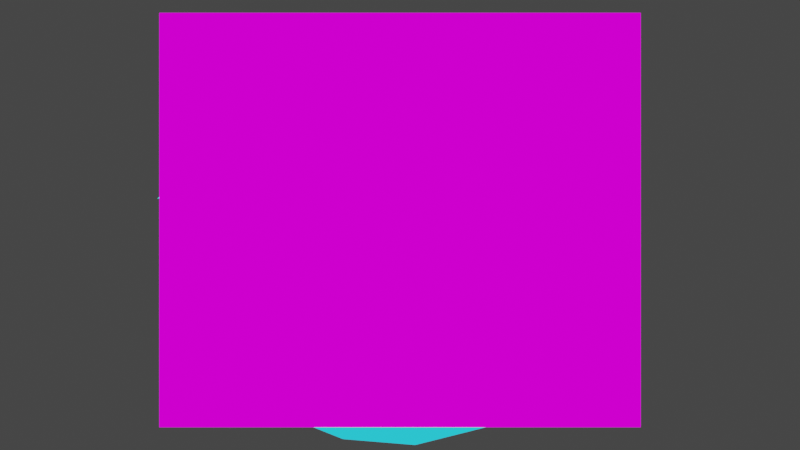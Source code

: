 # Source: puffball.blend  (saved by Blender 3.6.11; exported with 4.5.12 LTS)
import bpy
from mathutils import Matrix  # noqa: F401  (used for matrix-valued properties, if any)

bpy.ops.wm.read_factory_settings(use_empty=True)
scene = bpy.context.scene
scene.name = 'Scene'

# ---- collections
col_collection = bpy.data.collections.new('Collection'); scene.collection.children.link(col_collection)

# ---- images (referenced by path relative to the original .blend; pixels are not part of the script)
import os
ASSET_DIR = os.environ.get("B2B_ASSET_DIR", "")  # directory of the original .blend (textures are referenced by path, not embedded)
HERE = os.path.dirname(os.path.abspath(__file__))  # packed textures are extracted next to this script under _unpacked/

def load_image(name, relpath, width, height, colorspace="sRGB"):
    """Load a texture the original file referenced (path relative to the .blend, or extracted next to this script)."""
    p = next((c for c in (os.path.join(HERE, relpath), os.path.join(ASSET_DIR, relpath)) if relpath and os.path.exists(c)), "")
    if p:
        img = bpy.data.images.load(p, check_existing=True)
        img.name = name
    else:  # same state as the original file: an image datablock whose file is absent (Cycles renders it pink)
        img = bpy.data.images.new(name, width, height)
        img.source = "FILE"
        img.filepath = "//" + (relpath or name)
    img.colorspace_settings.name = colorspace
    return img
img_puffle_png = load_image('puffle.png', 'puffle.png', 1024, 1024, 'sRGB')

# ---- materials (node trees are filled in below, after node groups)
mat_puff = bpy.data.materials.new('puff')
mat_puff.use_transparent_shadow = False
mat_puffle = bpy.data.materials.new('puffle')
mat_puffle.surface_render_method = 'BLENDED'
mat_puffle.blend_method = 'BLEND'
mat_eyes = bpy.data.materials.new('eyes')
mat_eyes.use_transparent_shadow = False
mat_eye_dots = bpy.data.materials.new('eye-dots')
mat_eye_dots.use_transparent_shadow = False

# ---- node groups
ng_auto_smooth = bpy.data.node_groups.new('Auto Smooth', 'GeometryNodeTree')
_s = ng_auto_smooth.interface.new_socket(name='Geometry', in_out='OUTPUT', socket_type='NodeSocketGeometry')
_s = ng_auto_smooth.interface.new_socket(name='Geometry', in_out='INPUT', socket_type='NodeSocketGeometry')
_s = ng_auto_smooth.interface.new_socket(name='Angle', in_out='INPUT', socket_type='NodeSocketFloat')
_s.subtype = 'ANGLE'
_s.min_value = 0.0
_s.max_value = 3.142
ng_auto_smooth.is_modifier = True
_N = ng_auto_smooth.nodes; _L = ng_auto_smooth.links
n0 = _N.new('NodeGroupOutput'); n0.name = 'Group Output'; n0.location = (480, -100)
n1 = _N.new('NodeGroupInput'); n1.name = 'Group Input'; n1.location = (-420, -300)
n2 = _N.new('NodeGroupInput'); n2.name = 'Group Input.001'; n2.location = (-60, -100)
n3 = _N.new('GeometryNodeSetShadeSmooth'); n3.name = 'Set Shade Smooth'; n3.location = (120, -100)
n3.domain = 'EDGE'
n4 = _N.new('GeometryNodeSetShadeSmooth'); n4.name = 'Set Shade Smooth.001'; n4.location = (300, -100)
n5 = _N.new('GeometryNodeInputMeshEdgeAngle'); n5.name = 'Edge Angle'; n5.location = (-420, -220)
n6 = _N.new('GeometryNodeInputEdgeSmooth'); n6.name = 'Is Edge Smooth'; n6.location = (-60, -160)
n7 = _N.new('GeometryNodeInputShadeSmooth'); n7.name = 'Is Face Smooth'; n7.location = (-240, -340)
n8 = _N.new('FunctionNodeBooleanMath'); n8.name = 'Boolean Math'; n8.location = (-60, -220)
n9 = _N.new('FunctionNodeCompare'); n9.name = 'Compare'; n9.location = (-240, -180)
n9.operation = 'LESS_EQUAL'
_L.new(n5.outputs[0], n9.inputs[0])
_L.new(n4.outputs[0], n0.inputs[0])
_L.new(n1.outputs[1], n9.inputs[1])
_L.new(n9.outputs[0], n8.inputs[0])
_L.new(n7.outputs[0], n8.inputs[1])
_L.new(n2.outputs[0], n3.inputs[0])
_L.new(n6.outputs[0], n3.inputs[1])
_L.new(n3.outputs[0], n4.inputs[0])
_L.new(n8.outputs[0], n3.inputs[2])
n0.is_active_output = True

# ---- material node trees
mat_puff.use_nodes = True; mat_puff.node_tree.nodes.clear()
_N = mat_puff.node_tree.nodes; _L = mat_puff.node_tree.links
n0 = _N.new('ShaderNodeOutputMaterial'); n0.name = 'Material Output'; n0.location = (300, 300)
n1 = _N.new('ShaderNodeEmission'); n1.name = 'Emission'; n1.location = (135, 268)
n1.inputs[0].default_value = (0.02314, 0.7581, 1.0, 1.0)
n2 = _N.new('ShaderNodeTexImage'); n2.name = 'Image Texture'; n2.location = (-176, 253)
n2.image = img_puffle_png
n2.interpolation = 'Closest'
_L.new(n1.outputs[0], n0.inputs[0])
n0.is_active_output = True
mat_puffle.use_nodes = True; mat_puffle.node_tree.nodes.clear()
_N = mat_puffle.node_tree.nodes; _L = mat_puffle.node_tree.links
n0 = _N.new('ShaderNodeOutputMaterial'); n0.name = 'Material Output'; n0.location = (300, 300)
n0.target = 'CYCLES'
n1 = _N.new('ShaderNodeBsdfPrincipled'); n1.name = 'Principled BSDF'; n1.location = (0, 300)
n1.distribution = 'GGX'
n1.subsurface_method = 'RANDOM_WALK_SKIN'
n1.inputs[0].default_value = (0.0, 0.0, 0.0, 1.0)
n1.inputs[3].default_value = 1.45
n1.inputs[13].default_value = 0.0
n1.inputs[28].default_value = 1.0
n2 = _N.new('ShaderNodeTexImage'); n2.name = 'Image Texture'; n2.location = (-335, -127)
n2.image = img_puffle_png
n2.interpolation = 'Closest'
n2.extension = 'CLIP'
n3 = _N.new('ShaderNodeOutputMaterial'); n3.name = 'Material Output.001'; n3.location = (0, 0)
n3.target = 'EEVEE'
n4 = _N.new('ShaderNodeMixShader'); n4.name = 'Mix Shader'; n4.location = (0, 0)
n4.label = 'Disable Shadow'
n4.hide = True
n5 = _N.new('ShaderNodeLightPath'); n5.name = 'Light Path'; n5.location = (0, 0)
n5.hide = True
n6 = _N.new('ShaderNodeBsdfTransparent'); n6.name = 'Transparent BSDF'; n6.location = (0, 0)
n6.hide = True
_L.new(n2.outputs[0], n1.inputs[27])
_L.new(n1.outputs[0], n0.inputs[0])
_L.new(n2.outputs[1], n1.inputs[4])
_L.new(n1.outputs[0], n4.inputs[1])
_L.new(n4.outputs[0], n3.inputs[0])
_L.new(n5.outputs[1], n4.inputs[0])
_L.new(n6.outputs[0], n4.inputs[2])
n0.is_active_output = True
mat_eyes.use_nodes = True; mat_eyes.node_tree.nodes.clear()
_N = mat_eyes.node_tree.nodes; _L = mat_eyes.node_tree.links
n0 = _N.new('ShaderNodeOutputMaterial'); n0.name = 'Material Output'; n0.location = (300, 300)
n1 = _N.new('ShaderNodeEmission'); n1.name = 'Emission'; n1.location = (135, 268)
n1.inputs[0].default_value = (0.9335, 0.9702, 1.0, 1.0)
n2 = _N.new('ShaderNodeTexImage'); n2.name = 'Image Texture'; n2.location = (-176, 253)
n2.image = img_puffle_png
n2.interpolation = 'Closest'
_L.new(n1.outputs[0], n0.inputs[0])
n0.is_active_output = True
mat_eye_dots.use_nodes = True; mat_eye_dots.node_tree.nodes.clear()
_N = mat_eye_dots.node_tree.nodes; _L = mat_eye_dots.node_tree.links
n0 = _N.new('ShaderNodeOutputMaterial'); n0.name = 'Material Output'; n0.location = (300, 300)
n1 = _N.new('ShaderNodeEmission'); n1.name = 'Emission'; n1.location = (135, 268)
n1.inputs[0].default_value = (0.0, 0.0, 0.0, 1.0)
n2 = _N.new('ShaderNodeTexImage'); n2.name = 'Image Texture'; n2.location = (-176, 253)
n2.image = img_puffle_png
n2.interpolation = 'Closest'
_L.new(n1.outputs[0], n0.inputs[0])
n0.is_active_output = True

# ---- world
world_world = bpy.data.worlds.new('World'); scene.world = world_world
world_world.use_nodes = True; world_world.node_tree.nodes.clear()
_N = world_world.node_tree.nodes; _L = world_world.node_tree.links
n0 = _N.new('ShaderNodeOutputWorld'); n0.name = 'World Output'; n0.location = (300, 300)
n1 = _N.new('ShaderNodeBackground'); n1.name = 'Background'; n1.location = (10, 300)
n1.inputs[0].default_value = (0.05088, 0.05088, 0.05088, 1.0)
_L.new(n1.outputs[0], n0.inputs[0])
n0.is_active_output = True
world_world.color = (0.05088, 0.05088, 0.05088)
world_world.use_sun_shadow = False
world_world.sun_shadow_jitter_overblur = 0.0

# ---- cameras
cam_camera = bpy.data.cameras.new('Camera')
cam_camera.type = 'ORTHO'
cam_camera.clip_end = 100.0
cam_camera.ortho_scale = 4.0

# ---- lights
light_light = bpy.data.lights.new('Light', 'POINT')
light_light.transmission_factor = 0.0
light_light.energy = 1000.0
light_light.shadow_soft_size = 0.1
light_light.shadow_maximum_resolution = 0.006
light_light.use_absolute_resolution = True

# ---- meshes
me_icosphere = bpy.data.meshes.new('Icosphere')
me_icosphere.from_pydata([(0.0, 0.0, -1.0), (0.7686, -0.536, -0.4472), (-0.2936, -0.8746, -0.4472), (-0.95, 0.0, -0.4472), (-0.2936, 0.8746, -0.4472), (0.7566, 0.536, -0.4472), (0.2657, -0.7918, 0.4553), (-0.6804, -0.4845, 0.4553), (-0.5795, 0.4741, 0.468), (0.2164, 0.6659, 0.4884), (0.7371, 0.04296, 0.468), (0.05359, 0.1649, 0.8024), (-0.3057, -0.813, -0.6575), (-0.2854, -0.6628, -0.8507), (-0.1687, -0.368, -0.9679), (0.4416, -0.2103, -0.9679), (0.7473, -0.3565, -0.8507), (0.8002, -0.4702, -0.6575), (0.5893, -0.7078, -0.5023), (0.2974, -0.8562, -0.5257), (-0.03284, -0.9089, -0.5023), (0.8858, 0.3022, -0.5023), (0.958, 0.0, -0.5257), (0.9004, -0.3022, -0.5023), (0.4416, 0.2103, -0.9679), (0.7473, 0.3565, -0.8507), (0.7996, 0.4702, -0.6575), (-0.9891, 0.0, -0.6575), (-0.9237, 0.0, -0.8507), (-0.5458, 0.0, -0.9679), (-0.5362, -0.7455, -0.5023), (-0.7786, -0.5171, -0.5257), (-0.9207, -0.2442, -0.5023), (-0.3057, 0.813, -0.6575), (-0.2854, 0.6628, -0.8507), (-0.1687, 0.368, -0.9679), (-0.9207, 0.2442, -0.5023), (-0.7786, 0.5171, -0.5257), (-0.5362, 0.7455, -0.5023), (-0.03284, 0.9089, -0.5023), (0.2974, 0.8562, -0.5257), (0.5893, 0.7078, -0.5023), (0.8825, -0.1224, 0.2732), (0.9438, -0.3076, 0.00178), (0.8607, -0.4429, -0.2512), (0.8073, 0.4429, -0.2512), (0.777, 0.3073, 0.01547), (0.8207, 0.1563, 0.2818), (0.1548, -0.9496, 0.2533), (0.0, -1.0, -1.752e-08), (-0.1552, -0.9554, -0.2512), (0.6872, -0.6817, -0.2512), (0.5878, -0.809, 1.752e-08), (0.4324, -0.853, 0.2554), (-0.8512, -0.4359, 0.2553), (-0.9511, -0.309, -1.752e-08), (-0.9566, -0.1476, -0.2511), (-0.436, -0.8642, -0.2512), (-0.5878, -0.809, 1.752e-08), (-0.6834, -0.6773, 0.2533), (-0.6144, 0.6396, 0.2818), (-0.5715, 0.7951, 0.01547), (-0.436, 0.8642, -0.2512), (-0.9566, 0.1476, -0.2511), (-0.9484, 0.3088, 0.00178), (-0.7995, 0.4296, 0.2732), (0.376, 0.7595, 0.3032), (0.5561, 0.7806, 0.02995), (0.672, 0.6813, -0.2502), (-0.155, 0.9547, -0.2502), (0.003867, 0.9621, 0.02995), (0.1422, 0.8354, 0.3032), (0.6995, -0.1557, 0.5128), (0.6011, -0.3946, 0.5311), (0.4453, -0.6257, 0.5091), (0.03277, -0.7923, 0.508), (-0.2389, -0.7353, 0.53), (-0.4922, -0.6217, 0.508), (-0.728, -0.2444, 0.5091), (-0.7183, 0.03406, 0.5311), (-0.6577, 0.2854, 0.5128), (-0.3743, 0.5672, 0.5207), (-0.1523, 0.6239, 0.5466), (0.04582, 0.6532, 0.5332), (0.3469, 0.5554, 0.5332), (0.4892, 0.4152, 0.5466), (0.629, 0.2389, 0.5207), (0.07761, 0.02991, 0.8008), (0.132, -0.2347, 0.7608), (0.2068, -0.5566, 0.6416), (0.5254, 0.08058, 0.636), (0.2871, 0.1272, 0.7492), (0.1347, 0.1602, 0.7932), (-0.0452, 0.06982, 0.8008), (-0.2448, -0.1123, 0.7608), (-0.4945, -0.3287, 0.6416), (-0.01481, 0.2088, 0.7932), (-0.1575, 0.2716, 0.7493), (-0.3777, 0.374, 0.636), (0.07761, 0.2389, 0.791), (0.1057, 0.3252, 0.7545), (0.1579, 0.4861, 0.6503), (0.171, 0.2467, 0.7691), (0.3767, 0.2517, 0.6831), (0.2521, 0.3743, 0.6893), (0.006654, 0.3002, 0.7691), (0.01605, 0.451, 0.6893), (-0.1568, 0.425, 0.6831), (-0.1904, 0.1169, 0.7723), (-0.424, 0.1877, 0.6801), (-0.4761, -0.05805, 0.6846), (-0.05232, -0.161, 0.7825), (-0.2738, -0.4222, 0.6916), (-0.02667, -0.5025, 0.6916), (0.2228, -0.0174, 0.7723), (0.351, -0.3268, 0.6846), (0.4533, -0.09738, 0.6801), (0.7119, 0.3995, 0.3162), (0.727, 0.5742, 0.02376), (0.5617, 0.6128, 0.3244), (-0.102, 0.8315, 0.3244), (-0.294, 0.9234, 0.02376), (-0.3745, 0.7658, 0.3162), (-0.8982, 0.1661, 0.292), (-1.0, -3.608e-07, 6.232e-07), (-0.9204, -0.1519, 0.2857), (-0.4445, -0.8451, 0.2785), (-0.309, -0.9511, -7.872e-07), (-0.1371, -0.945, 0.2785), (0.6553, -0.6639, 0.2857), (0.809, -0.5878, -1.902e-06), (0.8243, -0.3935, 0.292), (0.2965, 0.9126, 0.03225), (0.447, 0.8502, -0.2755), (0.1382, 0.9505, -0.2755), (-0.7991, 0.5839, 0.00741), (-0.6709, 0.6882, -0.2764), (-0.8619, 0.4254, -0.2764), (-0.809, -0.5878, 8.031e-14), (-0.8619, -0.4254, -0.2764), (-0.6709, -0.6882, -0.2764), (0.309, -0.9511, 2.802e-14), (0.1382, -0.9511, -0.2764), (0.4473, -0.8507, -0.2764), (0.9371, 0.002675, 0.00741), (0.9367, -0.1625, -0.2764), (0.8985, 0.1625, -0.2764), (0.5204, 0.6742, -0.7236), (0.262, 0.5918, -0.8944), (0.07593, 0.832, -0.7236), (-0.6432, 0.5882, -0.7236), (-0.6858, 0.3185, -0.8944), (-0.9179, 0.2769, -0.7236), (-0.9179, -0.2769, -0.7236), (-0.6858, -0.3185, -0.8944), (-0.6432, -0.5882, -0.7236), (0.9648, 0.1695, -0.7236), (0.9648, -0.1695, -0.7236), (0.8477, -8.357e-07, -0.8944), (0.07593, -0.832, -0.7236), (0.262, -0.5918, -0.8944), (0.5204, -0.6742, -0.7236)], [], [(0, 15, 14), (1, 17, 23), (0, 14, 29), (0, 29, 35), (0, 35, 24), (1, 23, 44), (2, 20, 50), (3, 32, 56), (4, 38, 62), (5, 41, 68), (1, 44, 51), (2, 50, 57), (3, 56, 63), (4, 62, 69), (5, 68, 45), (6, 74, 89), (7, 77, 95), (8, 80, 98), (9, 83, 101), (10, 86, 90), (92, 99, 11), (91, 102, 92), (90, 103, 91), (92, 102, 99), (102, 100, 99), (91, 103, 102), (103, 104, 102), (102, 104, 100), (104, 101, 100), (90, 86, 103), (86, 85, 103), (103, 85, 104), (85, 84, 104), (104, 84, 101), (84, 9, 101), (99, 96, 11), (100, 105, 99), (101, 106, 100), (99, 105, 96), (105, 97, 96), (100, 106, 105), (106, 107, 105), (105, 107, 97), (107, 98, 97), (101, 83, 106), (83, 82, 106), (106, 82, 107), (82, 81, 107), (107, 81, 98), (81, 8, 98), (96, 93, 11), (97, 108, 96), (98, 109, 97), (96, 108, 93), (108, 94, 93), (97, 109, 108), (109, 110, 108), (108, 110, 94), (110, 95, 94), (98, 80, 109), (80, 79, 109), (109, 79, 110), (79, 78, 110), (110, 78, 95), (78, 7, 95), (93, 87, 11), (94, 111, 93), (95, 112, 94), (93, 111, 87), (111, 88, 87), (94, 112, 111), (112, 113, 111), (111, 113, 88), (113, 89, 88), (95, 77, 112), (77, 76, 112), (112, 76, 113), (76, 75, 113), (113, 75, 89), (75, 6, 89), (87, 92, 11), (88, 114, 87), (89, 115, 88), (87, 114, 92), (114, 91, 92), (88, 115, 114), (115, 116, 114), (114, 116, 91), (116, 90, 91), (89, 74, 115), (74, 73, 115), (115, 73, 116), (73, 72, 116), (116, 72, 90), (72, 10, 90), (47, 86, 10), (46, 117, 47), (45, 118, 46), (47, 117, 86), (117, 85, 86), (46, 118, 117), (118, 119, 117), (117, 119, 85), (119, 84, 85), (45, 68, 118), (68, 67, 118), (118, 67, 119), (67, 66, 119), (119, 66, 84), (66, 9, 84), (71, 83, 9), (70, 120, 71), (69, 121, 70), (71, 120, 83), (120, 82, 83), (70, 121, 120), (121, 122, 120), (120, 122, 82), (122, 81, 82), (69, 62, 121), (62, 61, 121), (121, 61, 122), (61, 60, 122), (122, 60, 81), (60, 8, 81), (65, 80, 8), (64, 123, 65), (63, 124, 64), (65, 123, 80), (123, 79, 80), (64, 124, 123), (124, 125, 123), (123, 125, 79), (125, 78, 79), (63, 56, 124), (56, 55, 124), (124, 55, 125), (55, 54, 125), (125, 54, 78), (54, 7, 78), (59, 77, 7), (58, 126, 59), (57, 127, 58), (59, 126, 77), (126, 76, 77), (58, 127, 126), (127, 128, 126), (126, 128, 76), (128, 75, 76), (57, 50, 127), (50, 49, 127), (127, 49, 128), (49, 48, 128), (128, 48, 75), (48, 6, 75), (53, 74, 6), (52, 129, 53), (51, 130, 52), (53, 129, 74), (129, 73, 74), (52, 130, 129), (130, 131, 129), (129, 131, 73), (131, 72, 73), (51, 44, 130), (44, 43, 130), (130, 43, 131), (43, 42, 131), (131, 42, 72), (42, 10, 72), (66, 71, 9), (67, 132, 66), (68, 133, 67), (66, 132, 71), (132, 70, 71), (67, 133, 132), (133, 134, 132), (132, 134, 70), (134, 69, 70), (68, 41, 133), (41, 40, 133), (133, 40, 134), (40, 39, 134), (134, 39, 69), (39, 4, 69), (60, 65, 8), (61, 135, 60), (62, 136, 61), (60, 135, 65), (135, 64, 65), (61, 136, 135), (136, 137, 135), (135, 137, 64), (137, 63, 64), (62, 38, 136), (38, 37, 136), (136, 37, 137), (37, 36, 137), (137, 36, 63), (36, 3, 63), (54, 59, 7), (55, 138, 54), (56, 139, 55), (54, 138, 59), (138, 58, 59), (55, 139, 138), (139, 140, 138), (138, 140, 58), (140, 57, 58), (56, 32, 139), (32, 31, 139), (139, 31, 140), (31, 30, 140), (140, 30, 57), (30, 2, 57), (48, 53, 6), (49, 141, 48), (50, 142, 49), (48, 141, 53), (141, 52, 53), (49, 142, 141), (142, 143, 141), (141, 143, 52), (143, 51, 52), (50, 20, 142), (20, 19, 142), (142, 19, 143), (19, 18, 143), (143, 18, 51), (18, 1, 51), (42, 47, 10), (43, 144, 42), (44, 145, 43), (42, 144, 47), (144, 46, 47), (43, 145, 144), (145, 146, 144), (144, 146, 46), (146, 45, 46), (44, 23, 145), (23, 22, 145), (145, 22, 146), (22, 21, 146), (146, 21, 45), (21, 5, 45), (26, 41, 5), (25, 147, 26), (24, 148, 25), (26, 147, 41), (147, 40, 41), (25, 148, 147), (148, 149, 147), (147, 149, 40), (149, 39, 40), (24, 35, 148), (35, 34, 148), (148, 34, 149), (34, 33, 149), (149, 33, 39), (33, 4, 39), (33, 38, 4), (34, 150, 33), (35, 151, 34), (33, 150, 38), (150, 37, 38), (34, 151, 150), (151, 152, 150), (150, 152, 37), (152, 36, 37), (35, 29, 151), (29, 28, 151), (151, 28, 152), (28, 27, 152), (152, 27, 36), (27, 3, 36), (27, 32, 3), (28, 153, 27), (29, 154, 28), (27, 153, 32), (153, 31, 32), (28, 154, 153), (154, 155, 153), (153, 155, 31), (155, 30, 31), (29, 14, 154), (14, 13, 154), (154, 13, 155), (13, 12, 155), (155, 12, 30), (12, 2, 30), (21, 26, 5), (22, 156, 21), (23, 157, 22), (21, 156, 26), (156, 25, 26), (22, 157, 156), (157, 158, 156), (156, 158, 25), (158, 24, 25), (23, 17, 157), (17, 16, 157), (157, 16, 158), (16, 15, 158), (158, 15, 24), (15, 0, 24), (12, 20, 2), (13, 159, 12), (14, 160, 13), (12, 159, 20), (159, 19, 20), (13, 160, 159), (160, 161, 159), (159, 161, 19), (161, 18, 19), (14, 15, 160), (15, 16, 160), (160, 16, 161), (16, 17, 161), (161, 17, 18), (17, 1, 18)])
me_icosphere.polygons.foreach_set('use_smooth', [True] * 320)
_uv = me_icosphere.uv_layers.new(name='UVMap')
_uv.uv.foreach_set('vector', [0.5074, 0.1297, 0.6925, 0.06647, 0.4367, 0.01049, 0.8296, 0.1357, 0.8429, 0.0844, 0.8849, 0.1991, 0.5074, 0.1297, 0.4367, 0.01049, 0.2785, 0.1411, 0.5074, 0.1297, 0.2785, 0.1411, 0.4367, 0.2717, 0.5074, 0.1297, 0.4367, 0.2717, 0.6925, 0.2157, 0.8296, 0.1357, 0.8849, 0.1991, 0.8682, 0.2383, 0.3843, 0.0155, 0.4936, -0.01621, 0.4423, 0.05642, 0.1091, 0.3259, 0.1214, 0.2197, 0.1063, 0.3431, 0.3843, 0.6363, 0.2826, 0.571, 0.3246, 0.7022, 0.8246, 0.5162, 0.7544, 0.5576, 0.7891, 0.6376, 0.8296, 0.1357, 0.8682, 0.2383, 0.7955, 0.1536, 0.3843, 0.0155, 0.4423, 0.05642, 0.3246, 0.0888, 0.1091, 0.3259, 0.1063, 0.3431, 0.1063, 0.4479, 0.3843, 0.6363, 0.3246, 0.7022, 0.4424, 0.7347, 0.8246, 0.5162, 0.7891, 0.6376, 0.8458, 0.5527, 0.6187, 0.3652, 0.6941, 0.4433, 0.5941, 0.5148, 0.2221, 0.4743, 0.301, 0.4443, 0.3001, 0.5957, 0.2644, 0.819, 0.2316, 0.7679, 0.349, 0.8431, 0.5981, 0.8943, 0.5266, 0.9057, 0.5736, 0.8879, 0.8164, 0.666, 0.7711, 0.7542, 0.7277, 0.739, 0.5639, 0.823, 0.5399, 0.8502, 0.5298, 0.828, 0.6277, 0.7957, 0.5791, 0.8452, 0.5639, 0.823, 0.7277, 0.739, 0.6653, 0.8164, 0.6277, 0.7957, 0.5639, 0.823, 0.5791, 0.8452, 0.5399, 0.8502, 0.5791, 0.8452, 0.5517, 0.8679, 0.5399, 0.8502, 0.6277, 0.7957, 0.6653, 0.8164, 0.5791, 0.8452, 0.6653, 0.8164, 0.6131, 0.8621, 0.5791, 0.8452, 0.5791, 0.8452, 0.6131, 0.8621, 0.5517, 0.8679, 0.6131, 0.8621, 0.5736, 0.8879, 0.5517, 0.8679, 0.7277, 0.739, 0.7711, 0.7542, 0.6653, 0.8164, 0.7711, 0.7542, 0.7125, 0.826, 0.6653, 0.8164, 0.6653, 0.8164, 0.7125, 0.826, 0.6131, 0.8621, 0.7125, 0.826, 0.6528, 0.871, 0.6131, 0.8621, 0.6131, 0.8621, 0.6528, 0.871, 0.5736, 0.8879, 0.6528, 0.871, 0.5981, 0.8943, 0.5736, 0.8879, 0.5399, 0.8502, 0.5012, 0.8403, 0.5298, 0.828, 0.5517, 0.8679, 0.5102, 0.8641, 0.5399, 0.8502, 0.5736, 0.8879, 0.5141, 0.8893, 0.5517, 0.8679, 0.5399, 0.8502, 0.5102, 0.8641, 0.5012, 0.8403, 0.5102, 0.8641, 0.4414, 0.847, 0.5012, 0.8403, 0.5517, 0.8679, 0.5141, 0.8893, 0.5102, 0.8641, 0.5141, 0.8893, 0.4416, 0.8779, 0.5102, 0.8641, 0.5102, 0.8641, 0.4416, 0.8779, 0.4414, 0.847, 0.4416, 0.8779, 0.349, 0.8431, 0.4414, 0.847, 0.5736, 0.8879, 0.5266, 0.9057, 0.5141, 0.8893, 0.5266, 0.9057, 0.4435, 0.9001, 0.5141, 0.8893, 0.5141, 0.8893, 0.4435, 0.9001, 0.4416, 0.8779, 0.4435, 0.9001, 0.3505, 0.8707, 0.4416, 0.8779, 0.4416, 0.8779, 0.3505, 0.8707, 0.349, 0.8431, 0.3505, 0.8707, 0.2644, 0.819, 0.349, 0.8431, 0.5012, 0.8403, 0.4884, 0.7936, 0.5298, 0.828, 0.4414, 0.847, 0.4275, 0.8002, 0.5012, 0.8403, 0.349, 0.8431, 0.3296, 0.7926, 0.4414, 0.847, 0.5012, 0.8403, 0.4275, 0.8002, 0.4884, 0.7936, 0.4275, 0.8002, 0.4048, 0.7148, 0.4884, 0.7936, 0.4414, 0.847, 0.3296, 0.7926, 0.4275, 0.8002, 0.3296, 0.7926, 0.3078, 0.707, 0.4275, 0.8002, 0.4275, 0.8002, 0.3078, 0.707, 0.4048, 0.7148, 0.3078, 0.707, 0.3001, 0.5957, 0.4048, 0.7148, 0.349, 0.8431, 0.2316, 0.7679, 0.3296, 0.7926, 0.2316, 0.7679, 0.2062, 0.6852, 0.3296, 0.7926, 0.3296, 0.7926, 0.2062, 0.6852, 0.3078, 0.707, 0.2062, 0.6852, 0.2021, 0.5786, 0.3078, 0.707, 0.3078, 0.707, 0.2021, 0.5786, 0.3001, 0.5957, 0.2021, 0.5786, 0.2221, 0.4743, 0.3001, 0.5957, 0.4884, 0.7936, 0.5399, 0.7795, 0.5298, 0.828, 0.4048, 0.7148, 0.4854, 0.7052, 0.4884, 0.7936, 0.3001, 0.5957, 0.3926, 0.5803, 0.4048, 0.7148, 0.4884, 0.7936, 0.4854, 0.7052, 0.5399, 0.7795, 0.4854, 0.7052, 0.5627, 0.6714, 0.5399, 0.7795, 0.4048, 0.7148, 0.3926, 0.5803, 0.4854, 0.7052, 0.3926, 0.5803, 0.4962, 0.5518, 0.4854, 0.7052, 0.4854, 0.7052, 0.4962, 0.5518, 0.5627, 0.6714, 0.4962, 0.5518, 0.5941, 0.5148, 0.5627, 0.6714, 0.3001, 0.5957, 0.301, 0.4443, 0.3926, 0.5803, 0.301, 0.4443, 0.4072, 0.4118, 0.3926, 0.5803, 0.3926, 0.5803, 0.4072, 0.4118, 0.4962, 0.5518, 0.4072, 0.4118, 0.5211, 0.3837, 0.4962, 0.5518, 0.4962, 0.5518, 0.5211, 0.3837, 0.5941, 0.5148, 0.5211, 0.3837, 0.6187, 0.3652, 0.5941, 0.5148, 0.5399, 0.7795, 0.5639, 0.823, 0.5298, 0.828, 0.5627, 0.6714, 0.6008, 0.7526, 0.5399, 0.7795, 0.5941, 0.5148, 0.6546, 0.6116, 0.5627, 0.6714, 0.5399, 0.7795, 0.6008, 0.7526, 0.5639, 0.823, 0.6008, 0.7526, 0.6277, 0.7957, 0.5639, 0.823, 0.5627, 0.6714, 0.6546, 0.6116, 0.6008, 0.7526, 0.6546, 0.6116, 0.6974, 0.6914, 0.6008, 0.7526, 0.6008, 0.7526, 0.6974, 0.6914, 0.6277, 0.7957, 0.6974, 0.6914, 0.7277, 0.739, 0.6277, 0.7957, 0.5941, 0.5148, 0.6941, 0.4433, 0.6546, 0.6116, 0.6941, 0.4433, 0.7594, 0.5331, 0.6546, 0.6116, 0.6546, 0.6116, 0.7594, 0.5331, 0.6974, 0.6914, 0.7594, 0.5331, 0.8007, 0.6114, 0.6974, 0.6914, 0.6974, 0.6914, 0.8007, 0.6114, 0.7277, 0.739, 0.8007, 0.6114, 0.8164, 0.666, 0.7277, 0.739, 0.8515, 0.6401, 0.7711, 0.7542, 0.8164, 0.666, 0.8332, 0.5992, 0.8058, 0.7387, 0.8515, 0.6401, 0.8458, 0.5527, 0.8122, 0.6969, 0.8332, 0.5992, 0.8515, 0.6401, 0.8058, 0.7387, 0.7711, 0.7542, 0.8058, 0.7387, 0.7125, 0.826, 0.7711, 0.7542, 0.8332, 0.5992, 0.8122, 0.6969, 0.8058, 0.7387, 0.8122, 0.6969, 0.7429, 0.8173, 0.8058, 0.7387, 0.8058, 0.7387, 0.7429, 0.8173, 0.7125, 0.826, 0.7429, 0.8173, 0.6528, 0.871, 0.7125, 0.826, 0.8458, 0.5527, 0.7891, 0.6376, 0.8122, 0.6969, 0.7891, 0.6376, 0.7405, 0.7723, 0.8122, 0.6969, 0.8122, 0.6969, 0.7405, 0.7723, 0.7429, 0.8173, 0.7405, 0.7723, 0.665, 0.8618, 0.7429, 0.8173, 0.7429, 0.8173, 0.665, 0.8618, 0.6528, 0.871, 0.665, 0.8618, 0.5981, 0.8943, 0.6528, 0.871, 0.567, 0.8888, 0.5266, 0.9057, 0.5981, 0.8943, 0.509, 0.8367, 0.4646, 0.8949, 0.567, 0.8888, 0.4424, 0.7347, 0.3841, 0.8208, 0.509, 0.8367, 0.567, 0.8888, 0.4646, 0.8949, 0.5266, 0.9057, 0.4646, 0.8949, 0.4435, 0.9001, 0.5266, 0.9057, 0.509, 0.8367, 0.3841, 0.8208, 0.4646, 0.8949, 0.3841, 0.8208, 0.3504, 0.8687, 0.4646, 0.8949, 0.4646, 0.8949, 0.3504, 0.8687, 0.4435, 0.9001, 0.3504, 0.8687, 0.3505, 0.8707, 0.4435, 0.9001, 0.4424, 0.7347, 0.3246, 0.7022, 0.3841, 0.8208, 0.3246, 0.7022, 0.2678, 0.7723, 0.3841, 0.8208, 0.3841, 0.8208, 0.2678, 0.7723, 0.3504, 0.8687, 0.2678, 0.7723, 0.2498, 0.8117, 0.3504, 0.8687, 0.3504, 0.8687, 0.2498, 0.8117, 0.3505, 0.8707, 0.2498, 0.8117, 0.2644, 0.819, 0.3505, 0.8707, 0.1722, 0.7341, 0.2316, 0.7679, 0.2644, 0.819, 0.1097, 0.5949, 0.1308, 0.6472, 0.1722, 0.7341, 0.1063, 0.4479, 0.08811, 0.4846, 0.1097, 0.5949, 0.1722, 0.7341, 0.1308, 0.6472, 0.2316, 0.7679, 0.1308, 0.6472, 0.2062, 0.6852, 0.2316, 0.7679, 0.1097, 0.5949, 0.08811, 0.4846, 0.1308, 0.6472, 0.08811, 0.4846, 0.1215, 0.5321, 0.1308, 0.6472, 0.1308, 0.6472, 0.1215, 0.5321, 0.2062, 0.6852, 0.1215, 0.5321, 0.2021, 0.5786, 0.2062, 0.6852, 0.1063, 0.4479, 0.1063, 0.3431, 0.08811, 0.4846, 0.1063, 0.3431, 0.1086, 0.375, 0.08811, 0.4846, 0.08811, 0.4846, 0.1086, 0.375, 0.1215, 0.5321, 0.1086, 0.375, 0.1505, 0.4206, 0.1215, 0.5321, 0.1215, 0.5321, 0.1505, 0.4206, 0.2021, 0.5786, 0.1505, 0.4206, 0.2221, 0.4743, 0.2021, 0.5786, 0.2208, 0.3342, 0.301, 0.4443, 0.2221, 0.4743, 0.2609, 0.1975, 0.321, 0.2836, 0.2208, 0.3342, 0.3246, 0.0888, 0.3778, 0.1471, 0.2609, 0.1975, 0.2208, 0.3342, 0.321, 0.2836, 0.301, 0.4443, 0.321, 0.2836, 0.4072, 0.4118, 0.301, 0.4443, 0.2609, 0.1975, 0.3778, 0.1471, 0.321, 0.2836, 0.3778, 0.1471, 0.4499, 0.2481, 0.321, 0.2836, 0.321, 0.2836, 0.4499, 0.2481, 0.4072, 0.4118, 0.4499, 0.2481, 0.5211, 0.3837, 0.4072, 0.4118, 0.3246, 0.0888, 0.4423, 0.05642, 0.3778, 0.1471, 0.4423, 0.05642, 0.5074, 0.1297, 0.3778, 0.1471, 0.3778, 0.1471, 0.5074, 0.1297, 0.4499, 0.2481, 0.5074, 0.1297, 0.5723, 0.2375, 0.4499, 0.2481, 0.4499, 0.2481, 0.5723, 0.2375, 0.5211, 0.3837, 0.5723, 0.2375, 0.6187, 0.3652, 0.5211, 0.3837, 0.6886, 0.2725, 0.6941, 0.4433, 0.6187, 0.3652, 0.7538, 0.1975, 0.7821, 0.3504, 0.6886, 0.2725, 0.7955, 0.1536, 0.8466, 0.276, 0.7538, 0.1975, 0.6886, 0.2725, 0.7821, 0.3504, 0.6941, 0.4433, 0.7821, 0.3504, 0.7594, 0.5331, 0.6941, 0.4433, 0.7538, 0.1975, 0.8466, 0.276, 0.7821, 0.3504, 0.8466, 0.276, 0.853, 0.4486, 0.7821, 0.3504, 0.7821, 0.3504, 0.853, 0.4486, 0.7594, 0.5331, 0.853, 0.4486, 0.8007, 0.6114, 0.7594, 0.5331, 0.7955, 0.1536, 0.8682, 0.2383, 0.8466, 0.276, 0.8682, 0.2383, 0.9031, 0.3761, 0.8466, 0.276, 0.8466, 0.276, 0.9031, 0.3761, 0.853, 0.4486, 0.9031, 0.3761, 0.8774, 0.5381, 0.853, 0.4486, 0.853, 0.4486, 0.8774, 0.5381, 0.8007, 0.6114, 0.8774, 0.5381, 0.8164, 0.666, 0.8007, 0.6114, 0.665, 0.8618, 0.567, 0.8888, 0.5981, 0.8943, 0.7405, 0.7723, 0.6317, 0.82, 0.665, 0.8618, 0.7891, 0.6376, 0.6948, 0.6886, 0.7405, 0.7723, 0.665, 0.8618, 0.6317, 0.82, 0.567, 0.8888, 0.6317, 0.82, 0.509, 0.8367, 0.567, 0.8888, 0.7405, 0.7723, 0.6948, 0.6886, 0.6317, 0.82, 0.6948, 0.6886, 0.5653, 0.7242, 0.6317, 0.82, 0.6317, 0.82, 0.5653, 0.7242, 0.509, 0.8367, 0.5653, 0.7242, 0.4424, 0.7347, 0.509, 0.8367, 0.7891, 0.6376, 0.7544, 0.5576, 0.6948, 0.6886, 0.7544, 0.5576, 0.6321, 0.6019, 0.6948, 0.6886, 0.6948, 0.6886, 0.6321, 0.6019, 0.5653, 0.7242, 0.6321, 0.6019, 0.4936, 0.629, 0.5653, 0.7242, 0.5653, 0.7242, 0.4936, 0.629, 0.4424, 0.7347, 0.4936, 0.629, 0.3843, 0.6363, 0.4424, 0.7347, 0.2498, 0.8117, 0.1722, 0.7341, 0.2644, 0.819, 0.2678, 0.7723, 0.1723, 0.6945, 0.2498, 0.8117, 0.3246, 0.7022, 0.2261, 0.6308, 0.2678, 0.7723, 0.2498, 0.8117, 0.1723, 0.6945, 0.1722, 0.7341, 0.1723, 0.6945, 0.1097, 0.5949, 0.1722, 0.7341, 0.2678, 0.7723, 0.2261, 0.6308, 0.1723, 0.6945, 0.2261, 0.6308, 0.146, 0.5375, 0.1723, 0.6945, 0.1723, 0.6945, 0.146, 0.5375, 0.1097, 0.5949, 0.146, 0.5375, 0.1063, 0.4479, 0.1097, 0.5949, 0.3246, 0.7022, 0.2826, 0.571, 0.2261, 0.6308, 0.2826, 0.571, 0.1809, 0.4816, 0.2261, 0.6308, 0.2261, 0.6308, 0.1809, 0.4816, 0.146, 0.5375, 0.1809, 0.4816, 0.1214, 0.393, 0.146, 0.5375, 0.146, 0.5375, 0.1214, 0.393, 0.1063, 0.4479, 0.1214, 0.393, 0.1091, 0.3259, 0.1063, 0.4479, 0.1505, 0.4206, 0.2208, 0.3342, 0.2221, 0.4743, 0.1086, 0.375, 0.1682, 0.276, 0.1505, 0.4206, 0.1063, 0.3431, 0.146, 0.2356, 0.1086, 0.375, 0.1505, 0.4206, 0.1682, 0.276, 0.2208, 0.3342, 0.1682, 0.276, 0.2609, 0.1975, 0.2208, 0.3342, 0.1086, 0.375, 0.146, 0.2356, 0.1682, 0.276, 0.146, 0.2356, 0.2261, 0.1423, 0.1682, 0.276, 0.1682, 0.276, 0.2261, 0.1423, 0.2609, 0.1975, 0.2261, 0.1423, 0.3246, 0.0888, 0.2609, 0.1975, 0.1063, 0.3431, 0.1214, 0.2197, 0.146, 0.2356, 0.1214, 0.2197, 0.1809, 0.1145, 0.146, 0.2356, 0.146, 0.2356, 0.1809, 0.1145, 0.2261, 0.1423, 0.1809, 0.1145, 0.2826, 0.04178, 0.2261, 0.1423, 0.2261, 0.1423, 0.2826, 0.04178, 0.3246, 0.0888, 0.2826, 0.04178, 0.3843, 0.0155, 0.3246, 0.0888, 0.5723, 0.2375, 0.6886, 0.2725, 0.6187, 0.3652, 0.5074, 0.1297, 0.6369, 0.1471, 0.5723, 0.2375, 0.4423, 0.05642, 0.5653, 0.04898, 0.5074, 0.1297, 0.5723, 0.2375, 0.6369, 0.1471, 0.6886, 0.2725, 0.6369, 0.1471, 0.7538, 0.1975, 0.6886, 0.2725, 0.5074, 0.1297, 0.5653, 0.04898, 0.6369, 0.1471, 0.5653, 0.04898, 0.6949, 0.08462, 0.6369, 0.1471, 0.6369, 0.1471, 0.6949, 0.08462, 0.7538, 0.1975, 0.6949, 0.08462, 0.7955, 0.1536, 0.7538, 0.1975, 0.4423, 0.05642, 0.4936, -0.01621, 0.5653, 0.04898, 0.4936, -0.01621, 0.6321, -0.005811, 0.5653, 0.04898, 0.5653, 0.04898, 0.6321, -0.005811, 0.6949, 0.08462, 0.6321, -0.005811, 0.7545, 0.05518, 0.6949, 0.08462, 0.6949, 0.08462, 0.7545, 0.05518, 0.7955, 0.1536, 0.7545, 0.05518, 0.8296, 0.1357, 0.7955, 0.1536, 0.8774, 0.5381, 0.8515, 0.6401, 0.8164, 0.666, 0.9031, 0.3761, 0.9003, 0.4882, 0.8774, 0.5381, 0.8682, 0.2383, 0.9001, 0.3289, 0.9031, 0.3761, 0.8774, 0.5381, 0.9003, 0.4882, 0.8515, 0.6401, 0.9003, 0.4882, 0.8332, 0.5992, 0.8515, 0.6401, 0.9031, 0.3761, 0.9001, 0.3289, 0.9003, 0.4882, 0.9001, 0.3289, 0.8841, 0.4442, 0.9003, 0.4882, 0.9003, 0.4882, 0.8841, 0.4442, 0.8332, 0.5992, 0.8841, 0.4442, 0.8458, 0.5527, 0.8332, 0.5992, 0.8682, 0.2383, 0.8849, 0.1991, 0.9001, 0.3289, 0.8849, 0.1991, 0.909, 0.2981, 0.9001, 0.3289, 0.9001, 0.3289, 0.909, 0.2981, 0.8841, 0.4442, 0.909, 0.2981, 0.8787, 0.4136, 0.8841, 0.4442, 0.8841, 0.4442, 0.8787, 0.4136, 0.8458, 0.5527, 0.8787, 0.4136, 0.8246, 0.5162, 0.8458, 0.5527, 0.8426, 0.4182, 0.7544, 0.5576, 0.8246, 0.5162, 0.8207, 0.3093, 0.7255, 0.4671, 0.8426, 0.4182, 0.6925, 0.2157, 0.6172, 0.3772, 0.8207, 0.3093, 0.8426, 0.4182, 0.7255, 0.4671, 0.7544, 0.5576, 0.7255, 0.4671, 0.6321, 0.6019, 0.7544, 0.5576, 0.8207, 0.3093, 0.6172, 0.3772, 0.7255, 0.4671, 0.6172, 0.3772, 0.5392, 0.5231, 0.7255, 0.4671, 0.7255, 0.4671, 0.5392, 0.5231, 0.6321, 0.6019, 0.5392, 0.5231, 0.4936, 0.629, 0.6321, 0.6019, 0.6925, 0.2157, 0.4367, 0.2717, 0.6172, 0.3772, 0.4367, 0.2717, 0.3877, 0.418, 0.6172, 0.3772, 0.6172, 0.3772, 0.3877, 0.418, 0.5392, 0.5231, 0.3877, 0.418, 0.3792, 0.5398, 0.5392, 0.5231, 0.5392, 0.5231, 0.3792, 0.5398, 0.4936, 0.629, 0.3792, 0.5398, 0.3843, 0.6363, 0.4936, 0.629, 0.3792, 0.5398, 0.2826, 0.571, 0.3843, 0.6363, 0.3877, 0.418, 0.2377, 0.4366, 0.3792, 0.5398, 0.4367, 0.2717, 0.2198, 0.2802, 0.3877, 0.418, 0.3792, 0.5398, 0.2377, 0.4366, 0.2826, 0.571, 0.2377, 0.4366, 0.1809, 0.4816, 0.2826, 0.571, 0.3877, 0.418, 0.2198, 0.2802, 0.2377, 0.4366, 0.2198, 0.2802, 0.1225, 0.3261, 0.2377, 0.4366, 0.2377, 0.4366, 0.1225, 0.3261, 0.1809, 0.4816, 0.1225, 0.3261, 0.1214, 0.393, 0.1809, 0.4816, 0.4367, 0.2717, 0.2785, 0.1411, 0.2198, 0.2802, 0.2785, 0.1411, 0.1201, 0.1827, 0.2198, 0.2802, 0.2198, 0.2802, 0.1201, 0.1827, 0.1225, 0.3261, 0.1201, 0.1827, 0.09266, 0.2513, 0.1225, 0.3261, 0.1225, 0.3261, 0.09266, 0.2513, 0.1214, 0.393, 0.09266, 0.2513, 0.1091, 0.3259, 0.1214, 0.393, 0.09266, 0.2513, 0.1214, 0.2197, 0.1091, 0.3259, 0.1201, 0.1827, 0.1225, 0.1295, 0.09266, 0.2513, 0.2785, 0.1411, 0.2198, 0.05417, 0.1201, 0.1827, 0.09266, 0.2513, 0.1225, 0.1295, 0.1214, 0.2197, 0.1225, 0.1295, 0.1809, 0.1145, 0.1214, 0.2197, 0.1201, 0.1827, 0.2198, 0.05417, 0.1225, 0.1295, 0.2198, 0.05417, 0.2377, 0.01908, 0.1225, 0.1295, 0.1225, 0.1295, 0.2377, 0.01908, 0.1809, 0.1145, 0.2377, 0.01908, 0.2826, 0.04178, 0.1809, 0.1145, 0.2785, 0.1411, 0.4367, 0.01049, 0.2198, 0.05417, 0.4367, 0.01049, 0.3877, -0.0525, 0.2198, 0.05417, 0.2198, 0.05417, 0.3877, -0.0525, 0.2377, 0.01908, 0.3877, -0.0525, 0.3792, -0.03725, 0.2377, 0.01908, 0.2377, 0.01908, 0.3792, -0.03725, 0.2826, 0.04178, 0.3792, -0.03725, 0.3843, 0.0155, 0.2826, 0.04178, 0.8787, 0.4136, 0.8426, 0.4182, 0.8246, 0.5162, 0.909, 0.2981, 0.9119, 0.288, 0.8787, 0.4136, 0.8849, 0.1991, 0.9119, 0.1677, 0.909, 0.2981, 0.8787, 0.4136, 0.9119, 0.288, 0.8426, 0.4182, 0.9119, 0.288, 0.8207, 0.3093, 0.8426, 0.4182, 0.909, 0.2981, 0.9119, 0.1677, 0.9119, 0.288, 0.9119, 0.1677, 0.8628, 0.1672, 0.9119, 0.288, 0.9119, 0.288, 0.8628, 0.1672, 0.8207, 0.3093, 0.8628, 0.1672, 0.6925, 0.2157, 0.8207, 0.3093, 0.8849, 0.1991, 0.8429, 0.0844, 0.9119, 0.1677, 0.8429, 0.0844, 0.8207, 0.0562, 0.9119, 0.1677, 0.9119, 0.1677, 0.8207, 0.0562, 0.8628, 0.1672, 0.8207, 0.0562, 0.6925, 0.06647, 0.8628, 0.1672, 0.8628, 0.1672, 0.6925, 0.06647, 0.6925, 0.2157, 0.6925, 0.06647, 0.5074, 0.1297, 0.6925, 0.2157, 0.3792, -0.03725, 0.4936, -0.01621, 0.3843, 0.0155, 0.3877, -0.0525, 0.5392, -0.06745, 0.3792, -0.03725, 0.4367, 0.01049, 0.6172, -0.04282, 0.3877, -0.0525, 0.3792, -0.03725, 0.5392, -0.06745, 0.4936, -0.01621, 0.5392, -0.06745, 0.6321, -0.005811, 0.4936, -0.01621, 0.3877, -0.0525, 0.6172, -0.04282, 0.5392, -0.06745, 0.6172, -0.04282, 0.7255, -0.01146, 0.5392, -0.06745, 0.5392, -0.06745, 0.7255, -0.01146, 0.6321, -0.005811, 0.7255, -0.01146, 0.7545, 0.05518, 0.6321, -0.005811, 0.4367, 0.01049, 0.6925, 0.06647, 0.6172, -0.04282, 0.6925, 0.06647, 0.8207, 0.0562, 0.6172, -0.04282, 0.6172, -0.04282, 0.8207, 0.0562, 0.7255, -0.01146, 0.8207, 0.0562, 0.8429, 0.0844, 0.7255, -0.01146, 0.7255, -0.01146, 0.8429, 0.0844, 0.7545, 0.05518, 0.8429, 0.0844, 0.8296, 0.1357, 0.7545, 0.05518])
me_icosphere.materials.append(mat_puff)
me_icosphere.update()
me_puffle = bpy.data.meshes.new('puffle')
me_puffle.from_pydata([(-0.5811, -0.5, 0.0), (0.5811, -0.5, 0.0), (-0.5811, 0.5, 0.0), (0.5811, 0.5, 0.0)], [], [(0, 1, 3, 2)])
_uv = me_puffle.uv_layers.new(name='UVMap')
_uv.uv.foreach_set('vector', [0.0, 0.0, 1.0, 0.0, 1.0, 1.0, 0.0, 1.0])
me_puffle.materials.append(mat_puffle)
me_puffle.update()
me_cone_007 = bpy.data.meshes.new('Cone.007')
me_cone_007.from_pydata([(1.097, -0.1003, 0.05524), (0.715, -0.2021, 0.2987), (0.8665, -0.1541, 0.2358), (0.882, -0.1993, 0.2484), (0.7246, -0.2635, 0.3077), (0.8904, -0.2311, 0.2702), (0.7273, -0.3089, 0.3299), (0.8877, -0.2402, 0.2957), (0.7224, -0.3263, 0.3595), (0.8735, -0.2237, 0.3182), (0.7111, -0.3109, 0.3885), (0.8528, -0.1864, 0.3314), (0.6965, -0.267, 0.409), (0.8329, -0.1393, 0.3317), (0.6826, -0.2062, 0.4157), (0.82, -0.09523, 0.3188), (0.6729, -0.1449, 0.4068), (0.8166, -0.06569, 0.2963), (0.6702, -0.09942, 0.3845), (0.8219, -0.05775, 0.2705), (0.6752, -0.08204, 0.3549), (0.8335, -0.07311, 0.2484), (0.6864, -0.09738, 0.326), (0.8491, -0.1081, 0.2358), (0.701, -0.1413, 0.3054), (0.245, 0.05454, 0.7696), (0.2244, -0.05967, 0.7696), (0.168, -0.1433, 0.7696), (0.09103, -0.1739, 0.7696), (0.01404, -0.1433, 0.7696), (-0.04232, -0.05967, 0.7696), (-0.06295, 0.05454, 0.7696), (-0.04232, 0.1687, 0.7696), (0.01404, 0.2523, 0.7696), (0.09103, 0.2829, 0.7696), (0.168, 0.2523, 0.7696), (0.2244, 0.1687, 0.7696), (0.8617, 0.3973, 0.8893), (0.3483, 0.18, 0.9152), (0.5219, 0.261, 0.9305), (0.5396, 0.2342, 0.9367), (0.3708, 0.131, 0.9251), (0.5548, 0.2162, 0.949), (0.3789, 0.09366, 0.9446), (0.5619, 0.2126, 0.9645), (0.3707, 0.0781, 0.9684), (0.5583, 0.2244, 0.9795), (0.3483, 0.08844, 0.9901), (0.5458, 0.2484, 0.9895), (0.3177, 0.1219, 1.004), (0.529, 0.2774, 0.9914), (0.2871, 0.1696, 1.006), (0.5132, 0.3035, 0.9844), (0.2647, 0.2186, 0.9964), (0.5018, 0.32, 0.9707), (0.2565, 0.2559, 0.9769), (0.4966, 0.3229, 0.9544), (0.2647, 0.2715, 0.9531), (0.4983, 0.3118, 0.9402), (0.2871, 0.2611, 0.9314), (0.507, 0.2893, 0.9317), (0.3177, 0.2276, 0.9175), (-0.3348, 0.2019, 0.7077), (-0.3801, 0.1354, 0.7011), (-0.3785, 0.08619, 0.7064), (-0.3304, 0.08982, 0.7447), (-0.2488, 0.1137, 0.7738), (-0.1554, 0.1445, 0.7793), (-0.07536, 0.1966, 0.7822), (-0.03009, 0.2518, 0.7775), (-0.0317, 0.2934, 0.7645), (-0.07978, 0.3082, 0.7448), (-0.1614, 0.3035, 0.7347), (-0.2548, 0.2651, 0.7216), (-0.6409, 0.4729, 0.9192), (-0.3616, 0.2894, 0.8617), (-0.4437, 0.3669, 0.907), (-0.4614, 0.344, 0.9015), (-0.3965, 0.2488, 0.8551), (-0.4766, 0.3321, 0.9055), (-0.4103, 0.2213, 0.8602), (-0.4837, 0.3352, 0.9188), (-0.3993, 0.2142, 0.8758), (-0.4801, 0.3529, 0.9381), (-0.3664, 0.2294, 0.8976), (-0.4676, 0.38, 0.9579), (-0.3205, 0.2629, 0.9198), (-0.4508, 0.4085, 0.9721), (-0.2738, 0.3057, 0.9365), (-0.435, 0.4305, 0.9765), (-0.2389, 0.3462, 0.9431), (-0.4236, 0.4403, 0.9704), (-0.2251, 0.3738, 0.9379), (-0.4184, 0.4361, 0.9561), (-0.2361, 0.3809, 0.9224), (-0.4201, 0.4195, 0.9379), (-0.269, 0.3657, 0.9006), (-0.4288, 0.3944, 0.9202), (-0.3149, 0.3322, 0.8784), (-0.3349, 0.101, 0.7049), (-0.3545, 0.0372, 0.709), (-0.3538, -0.01614, 0.7175), (-0.333, -0.04474, 0.7281), (-0.2976, -0.04093, 0.738), (-0.2571, -0.005724, 0.7445), (-0.2225, 0.05144, 0.7458), (-0.2028, 0.1152, 0.7417), (-0.2035, 0.1686, 0.7332), (-0.2244, 0.1972, 0.7226), (-0.2598, 0.1934, 0.7128), (-0.3002, 0.1582, 0.7063), (-1.136, 0.2243, 0.6137), (-0.605, 0.08455, 0.8146), (-0.8201, 0.1308, 0.7652), (-0.8378, 0.09373, 0.7738), (-0.6348, 0.02656, 0.8323), (-0.853, 0.06897, 0.7907), (-0.6465, -0.01943, 0.8592), (-0.8601, 0.06392, 0.8122), (-0.6372, -0.04109, 0.8881), (-0.8565, 0.0803, 0.8328), (-0.6091, -0.03263, 0.9112), (-0.844, 0.1133, 0.8466), (-0.57, 0.003696, 0.9224), (-0.8272, 0.1534, 0.8493), (-0.5302, 0.05815, 0.9186), (-0.8113, 0.1895, 0.8396), (-0.5004, 0.1161, 0.9009), (-0.8, 0.2122, 0.8207), (-0.4887, 0.1621, 0.874), (-0.7948, 0.2162, 0.7982), (-0.4981, 0.1838, 0.8451), (-0.7965, 0.2009, 0.7786), (-0.5261, 0.1753, 0.822), (-0.8052, 0.1699, 0.7668), (-0.5652, 0.139, 0.8108), (-1.214, 0.2029, -0.01757), (-0.752, 0.1815, 0.2313), (-0.913, 0.1883, 0.1716), (-0.9244, 0.105, 0.1887), (-0.7697, 0.04351, 0.2507), (-0.9339, 0.04661, 0.2236), (-0.7741, -0.05844, 0.3004), (-0.9364, 0.03113, 0.2683), (-0.764, -0.09703, 0.367), (-0.9298, 0.06373, 0.3112), (-0.742, -0.06191, 0.4325), (-0.9174, 0.1345, 0.3403), (-0.714, 0.0375, 0.4796), (-0.905, 0.2224, 0.3467), (-0.6876, 0.1746, 0.4955), (-0.8971, 0.3028, 0.3281), (-0.6698, 0.3126, 0.4761), (-0.8946, 0.3552, 0.2901), (-0.6654, 0.4145, 0.4264), (-0.8957, 0.3677, 0.2439), (-0.6756, 0.4531, 0.3599), (-0.8987, 0.3381, 0.2025), (-0.6976, 0.418, 0.2943), (-0.9041, 0.2733, 0.1765), (-0.7255, 0.3186, 0.2472), (-1.134, -0.2132, -0.05763), (-0.8097, -0.2261, 0.2747), (-0.9484, -0.2145, 0.1753), (-0.955, -0.2625, 0.1851), (-0.806, -0.2882, 0.2829), (-0.9605, -0.2961, 0.2052), (-0.8029, -0.3336, 0.3052), (-0.9619, -0.305, 0.2309), (-0.8013, -0.3502, 0.3356), (-0.9581, -0.2862, 0.2556), (-0.8015, -0.3334, 0.366), (-0.951, -0.2455, 0.2724), (-0.8035, -0.2879, 0.3881), (-0.9438, -0.195, 0.276), (-0.8069, -0.2258, 0.3962), (-0.9393, -0.1487, 0.2653), (-0.8106, -0.1637, 0.3879), (-0.9378, -0.1186, 0.2435), (-0.8137, -0.1183, 0.3656), (-0.9385, -0.1114, 0.2169), (-0.8154, -0.1017, 0.3352), (-0.9402, -0.1284, 0.1931), (-0.8151, -0.1185, 0.3049), (-0.9433, -0.1657, 0.1781), (-0.8131, -0.164, 0.2827), (0.3789, 0.1204, 0.6889), (0.4139, 0.00665, 0.6962), (0.4127, -0.08847, 0.7114), (0.3755, -0.1395, 0.7303), (0.3124, -0.1327, 0.7478), (0.2403, -0.06989, 0.7594), (0.1784, 0.03203, 0.7618), (0.1434, 0.1458, 0.7545), (0.1447, 0.2409, 0.7394), (0.1818, 0.2919, 0.7205), (0.2449, 0.2851, 0.7029), (0.3171, 0.2223, 0.6914), (1.156, 0.14, 0.5294), (0.6122, 0.03733, 0.7495), (0.8975, 0.07449, 0.6924), (0.908, 0.01385, 0.7061), (0.6427, -0.04156, 0.7671), (0.9203, -0.02634, 0.7333), (0.6543, -0.09929, 0.8022), (0.9293, -0.03403, 0.7673), (0.6439, -0.1217, 0.8442), (0.9318, -0.006458, 0.7997), (0.6142, -0.1034, 0.8812), (0.9281, 0.04844, 0.8213), (0.5732, -0.04908, 0.9034), (0.9208, 0.1147, 0.8256), (0.5319, 0.02749, 0.9058), (0.9126, 0.1736, 0.8109), (0.5014, 0.1063, 0.8882), (0.9049, 0.2101, 0.7814), (0.4898, 0.1664, 0.8554), (0.8982, 0.2157, 0.746), (0.5004, 0.1911, 0.8157), (0.8933, 0.1898, 0.7146), (0.5301, 0.173, 0.7789), (0.8925, 0.1386, 0.6954), (0.571, 0.1164, 0.7544), (1.091, 0.2267, 0.006214), (0.752, 0.1374, 0.1871), (0.9129, 0.1481, 0.1513), (0.9211, 0.08782, 0.1636), (0.7697, -0.0006223, 0.2066), (0.928, 0.04561, 0.1889), (0.7741, -0.1026, 0.2563), (0.9298, 0.03441, 0.2212), (0.764, -0.1412, 0.3228), (0.925, 0.05798, 0.2523), (0.742, -0.106, 0.3884), (0.916, 0.1092, 0.2733), (0.714, -0.006625, 0.4355), (0.9071, 0.1727, 0.2779), (0.6876, 0.1304, 0.4514), (0.9013, 0.2309, 0.2645), (0.6698, 0.2684, 0.4319), (0.8996, 0.2688, 0.237), (0.6654, 0.3704, 0.3823), (0.9004, 0.2778, 0.2036), (0.6756, 0.409, 0.3157), (0.9025, 0.2564, 0.1736), (0.6976, 0.3738, 0.2501), (0.9064, 0.2095, 0.1548), (0.7255, 0.2744, 0.2031)], [], [(2, 0, 3), (3, 0, 5), (5, 0, 7), (7, 0, 9), (9, 0, 11), (11, 0, 13), (13, 0, 15), (15, 0, 17), (17, 0, 19), (19, 0, 21), (21, 0, 23), (23, 0, 2), (24, 23, 2, 1), (22, 21, 23, 24), (20, 19, 21, 22), (18, 17, 19, 20), (16, 15, 17, 18), (14, 13, 15, 16), (12, 11, 13, 14), (10, 9, 11, 12), (8, 7, 9, 10), (6, 5, 7, 8), (4, 3, 5, 6), (1, 2, 3, 4), (39, 37, 40), (40, 37, 42), (42, 37, 44), (44, 37, 46), (46, 37, 48), (48, 37, 50), (50, 37, 52), (52, 37, 54), (54, 37, 56), (56, 37, 58), (58, 37, 60), (60, 37, 39), (36, 61, 38, 25), (61, 60, 39, 38), (35, 59, 61, 36), (59, 58, 60, 61), (34, 57, 59, 35), (57, 56, 58, 59), (33, 55, 57, 34), (55, 54, 56, 57), (32, 53, 55, 33), (53, 52, 54, 55), (31, 51, 53, 32), (51, 50, 52, 53), (30, 49, 51, 31), (49, 48, 50, 51), (29, 47, 49, 30), (47, 46, 48, 49), (28, 45, 47, 29), (45, 44, 46, 47), (27, 43, 45, 28), (43, 42, 44, 45), (26, 41, 43, 27), (41, 40, 42, 43), (25, 38, 41, 26), (38, 39, 40, 41), (76, 74, 77), (77, 74, 79), (79, 74, 81), (81, 74, 83), (83, 74, 85), (85, 74, 87), (87, 74, 89), (89, 74, 91), (91, 74, 93), (93, 74, 95), (95, 74, 97), (97, 74, 76), (73, 98, 75, 62), (98, 97, 76, 75), (72, 96, 98, 73), (96, 95, 97, 98), (71, 94, 96, 72), (94, 93, 95, 96), (70, 92, 94, 71), (92, 91, 93, 94), (69, 90, 92, 70), (90, 89, 91, 92), (68, 88, 90, 69), (88, 87, 89, 90), (67, 86, 88, 68), (86, 85, 87, 88), (66, 84, 86, 67), (84, 83, 85, 86), (65, 82, 84, 66), (82, 81, 83, 84), (64, 80, 82, 65), (80, 79, 81, 82), (63, 78, 80, 64), (78, 77, 79, 80), (62, 75, 78, 63), (75, 76, 77, 78), (113, 111, 114), (114, 111, 116), (116, 111, 118), (118, 111, 120), (120, 111, 122), (122, 111, 124), (124, 111, 126), (126, 111, 128), (128, 111, 130), (130, 111, 132), (132, 111, 134), (134, 111, 113), (110, 135, 112, 99), (135, 134, 113, 112), (109, 133, 135, 110), (133, 132, 134, 135), (108, 131, 133, 109), (131, 130, 132, 133), (107, 129, 131, 108), (129, 128, 130, 131), (106, 127, 129, 107), (127, 126, 128, 129), (105, 125, 127, 106), (125, 124, 126, 127), (104, 123, 125, 105), (123, 122, 124, 125), (103, 121, 123, 104), (121, 120, 122, 123), (102, 119, 121, 103), (119, 118, 120, 121), (101, 117, 119, 102), (117, 116, 118, 119), (100, 115, 117, 101), (115, 114, 116, 117), (99, 112, 115, 100), (112, 113, 114, 115), (138, 136, 139), (139, 136, 141), (141, 136, 143), (143, 136, 145), (145, 136, 147), (147, 136, 149), (149, 136, 151), (151, 136, 153), (153, 136, 155), (155, 136, 157), (157, 136, 159), (159, 136, 138), (160, 159, 138, 137), (158, 157, 159, 160), (156, 155, 157, 158), (154, 153, 155, 156), (152, 151, 153, 154), (150, 149, 151, 152), (148, 147, 149, 150), (146, 145, 147, 148), (144, 143, 145, 146), (142, 141, 143, 144), (140, 139, 141, 142), (137, 138, 139, 140), (163, 161, 164), (164, 161, 166), (166, 161, 168), (168, 161, 170), (170, 161, 172), (172, 161, 174), (174, 161, 176), (176, 161, 178), (178, 161, 180), (180, 161, 182), (182, 161, 184), (184, 161, 163), (185, 184, 163, 162), (183, 182, 184, 185), (181, 180, 182, 183), (179, 178, 180, 181), (177, 176, 178, 179), (175, 174, 176, 177), (173, 172, 174, 175), (171, 170, 172, 173), (169, 168, 170, 171), (167, 166, 168, 169), (165, 164, 166, 167), (162, 163, 164, 165), (200, 198, 201), (201, 198, 203), (203, 198, 205), (205, 198, 207), (207, 198, 209), (209, 198, 211), (211, 198, 213), (213, 198, 215), (215, 198, 217), (217, 198, 219), (219, 198, 221), (221, 198, 200), (197, 222, 199, 186), (222, 221, 200, 199), (196, 220, 222, 197), (220, 219, 221, 222), (195, 218, 220, 196), (218, 217, 219, 220), (194, 216, 218, 195), (216, 215, 217, 218), (193, 214, 216, 194), (214, 213, 215, 216), (192, 212, 214, 193), (212, 211, 213, 214), (191, 210, 212, 192), (210, 209, 211, 212), (190, 208, 210, 191), (208, 207, 209, 210), (189, 206, 208, 190), (206, 205, 207, 208), (188, 204, 206, 189), (204, 203, 205, 206), (187, 202, 204, 188), (202, 201, 203, 204), (186, 199, 202, 187), (199, 200, 201, 202), (225, 223, 226), (226, 223, 228), (228, 223, 230), (230, 223, 232), (232, 223, 234), (234, 223, 236), (236, 223, 238), (238, 223, 240), (240, 223, 242), (242, 223, 244), (244, 223, 246), (246, 223, 225), (247, 246, 225, 224), (245, 244, 246, 247), (243, 242, 244, 245), (241, 240, 242, 243), (239, 238, 240, 241), (237, 236, 238, 239), (235, 234, 236, 237), (233, 232, 234, 235), (231, 230, 232, 233), (229, 228, 230, 231), (227, 226, 228, 229), (224, 225, 226, 227)])
me_cone_007.polygons.foreach_set('use_smooth', [True] * 240)
_uv = me_cone_007.uv_layers.new(name='UVMap')
_uv.uv.foreach_set('vector', [0.8451, 0.5148, 0.9388, 0.4705, 0.8514, 0.5034, 0.8514, 0.5034, 0.9388, 0.4705, 0.8548, 0.4999, 0.8548, 0.4999, 0.9388, 0.4705, 0.8537, 0.5056, 0.8537, 0.5056, 0.9388, 0.4705, 0.848, 0.5192, 0.848, 0.5192, 0.9388, 0.4705, 0.8395, 0.5368, 0.8395, 0.5368, 0.9388, 0.4705, 0.8315, 0.5534, 0.8315, 0.5534, 0.9388, 0.4705, 0.8262, 0.5643, 0.8262, 0.5643, 0.9388, 0.4705, 0.8249, 0.5667, 0.8249, 0.5667, 0.9388, 0.4705, 0.827, 0.5605, 0.827, 0.5605, 0.9388, 0.4705, 0.8317, 0.5474, 0.8317, 0.5474, 0.9388, 0.4705, 0.8381, 0.5308, 0.8381, 0.5308, 0.9388, 0.4705, 0.8451, 0.5148, 0.7779, 0.5435, 0.8381, 0.5308, 0.8451, 0.5148, 0.7836, 0.5199, 0.772, 0.566, 0.8317, 0.5474, 0.8381, 0.5308, 0.7779, 0.5435, 0.7675, 0.5815, 0.827, 0.5605, 0.8317, 0.5474, 0.772, 0.566, 0.7655, 0.5857, 0.8249, 0.5667, 0.827, 0.5605, 0.7675, 0.5815, 0.7666, 0.5776, 0.8262, 0.5643, 0.8249, 0.5667, 0.7655, 0.5857, 0.7705, 0.5594, 0.8315, 0.5534, 0.8262, 0.5643, 0.7666, 0.5776, 0.7761, 0.5358, 0.8395, 0.5368, 0.8315, 0.5534, 0.7705, 0.5594, 0.782, 0.5133, 0.848, 0.5192, 0.8395, 0.5368, 0.7761, 0.5358, 0.7866, 0.4978, 0.8537, 0.5056, 0.848, 0.5192, 0.782, 0.5133, 0.7886, 0.4936, 0.8548, 0.4999, 0.8537, 0.5056, 0.7866, 0.4978, 0.7875, 0.5017, 0.8514, 0.5034, 0.8548, 0.4999, 0.7886, 0.4936, 0.7836, 0.5199, 0.8451, 0.5148, 0.8514, 0.5034, 0.7875, 0.5017, 0.7052, 0.9021, 0.8432, 0.9353, 0.7125, 0.8949, 0.7125, 0.8949, 0.8432, 0.9353, 0.7186, 0.8929, 0.7186, 0.8929, 0.8432, 0.9353, 0.7215, 0.8971, 0.7215, 0.8971, 0.8432, 0.9353, 0.72, 0.9064, 0.72, 0.9064, 0.8432, 0.9353, 0.715, 0.9183, 0.715, 0.9183, 0.8432, 0.9353, 0.7081, 0.9291, 0.7081, 0.9291, 0.8432, 0.9353, 0.7017, 0.9357, 0.7017, 0.9357, 0.8432, 0.9353, 0.6971, 0.9367, 0.6971, 0.9367, 0.8432, 0.9353, 0.695, 0.932, 0.695, 0.932, 0.8432, 0.9353, 0.6957, 0.9232, 0.6957, 0.9232, 0.8432, 0.9353, 0.6992, 0.9124, 0.6992, 0.9124, 0.8432, 0.9353, 0.7052, 0.9021, 0.5845, 0.8137, 0.6224, 0.8859, 0.6348, 0.8685, 0.5929, 0.7739, 0.6224, 0.8859, 0.6992, 0.9124, 0.7052, 0.9021, 0.6348, 0.8685, 0.5616, 0.8429, 0.61, 0.9024, 0.6224, 0.8859, 0.5845, 0.8137, 0.61, 0.9024, 0.6957, 0.9232, 0.6992, 0.9124, 0.6224, 0.8859, 0.5304, 0.8536, 0.6009, 0.9136, 0.61, 0.9024, 0.5616, 0.8429, 0.6009, 0.9136, 0.695, 0.932, 0.6957, 0.9232, 0.61, 0.9024, 0.4992, 0.8429, 0.5975, 0.9165, 0.6009, 0.9136, 0.5304, 0.8536, 0.5975, 0.9165, 0.6971, 0.9367, 0.695, 0.932, 0.6009, 0.9136, 0.4763, 0.8137, 0.6009, 0.9103, 0.5975, 0.9165, 0.4992, 0.8429, 0.6009, 0.9103, 0.7017, 0.9357, 0.6971, 0.9367, 0.5975, 0.9165, 0.4679, 0.7739, 0.61, 0.8966, 0.6009, 0.9103, 0.4763, 0.8137, 0.61, 0.8966, 0.7081, 0.9291, 0.7017, 0.9357, 0.6009, 0.9103, 0.4763, 0.734, 0.6224, 0.8792, 0.61, 0.8966, 0.4679, 0.7739, 0.6224, 0.8792, 0.715, 0.9183, 0.7081, 0.9291, 0.61, 0.8966, 0.4992, 0.7048, 0.6348, 0.8627, 0.6224, 0.8792, 0.4763, 0.734, 0.6348, 0.8627, 0.72, 0.9064, 0.715, 0.9183, 0.6224, 0.8792, 0.5304, 0.6942, 0.6439, 0.8515, 0.6348, 0.8627, 0.4992, 0.7048, 0.6439, 0.8515, 0.7215, 0.8971, 0.72, 0.9064, 0.6348, 0.8627, 0.5616, 0.7048, 0.6472, 0.8486, 0.6439, 0.8515, 0.5304, 0.6942, 0.6472, 0.8486, 0.7186, 0.8929, 0.7215, 0.8971, 0.6439, 0.8515, 0.5845, 0.734, 0.6439, 0.8548, 0.6472, 0.8486, 0.5616, 0.7048, 0.6439, 0.8548, 0.7125, 0.8949, 0.7186, 0.8929, 0.6472, 0.8486, 0.5929, 0.7739, 0.6348, 0.8685, 0.6439, 0.8548, 0.5845, 0.734, 0.6348, 0.8685, 0.7052, 0.9021, 0.7125, 0.8949, 0.6439, 0.8548, 0.3134, 0.9308, 0.2334, 0.9721, 0.3062, 0.9209, 0.3062, 0.9209, 0.2334, 0.9721, 0.3, 0.9182, 0.3, 0.9182, 0.2334, 0.9721, 0.2972, 0.9239, 0.2972, 0.9239, 0.2334, 0.9721, 0.2986, 0.9368, 0.2986, 0.9368, 0.2334, 0.9721, 0.3037, 0.9532, 0.3037, 0.9532, 0.2334, 0.9721, 0.3105, 0.9681, 0.3105, 0.9681, 0.2334, 0.9721, 0.3169, 0.9773, 0.3169, 0.9773, 0.2334, 0.9721, 0.3216, 0.9786, 0.3216, 0.9786, 0.2334, 0.9721, 0.3237, 0.9722, 0.3237, 0.9722, 0.2334, 0.9721, 0.323, 0.96, 0.323, 0.96, 0.2334, 0.9721, 0.3194, 0.945, 0.3194, 0.945, 0.2334, 0.9721, 0.3134, 0.9308, 0.3901, 0.8306, 0.3657, 0.9087, 0.3467, 0.888, 0.3576, 0.8037, 0.3657, 0.9087, 0.3194, 0.945, 0.3134, 0.9308, 0.3467, 0.888, 0.4279, 0.8486, 0.3843, 0.9282, 0.3657, 0.9087, 0.3901, 0.8306, 0.3843, 0.9282, 0.323, 0.96, 0.3194, 0.945, 0.3657, 0.9087, 0.4611, 0.8537, 0.3976, 0.9411, 0.3843, 0.9282, 0.4279, 0.8486, 0.3976, 0.9411, 0.3237, 0.9722, 0.323, 0.96, 0.3843, 0.9282, 0.4806, 0.8554, 0.4021, 0.944, 0.3976, 0.9411, 0.4611, 0.8537, 0.4021, 0.944, 0.3216, 0.9786, 0.3237, 0.9722, 0.3976, 0.9411, 0.4813, 0.8454, 0.3965, 0.9362, 0.4021, 0.944, 0.4806, 0.8554, 0.3965, 0.9362, 0.3169, 0.9773, 0.3216, 0.9786, 0.4021, 0.944, 0.4629, 0.8278, 0.3823, 0.9197, 0.3965, 0.9362, 0.4813, 0.8454, 0.3823, 0.9197, 0.3105, 0.9681, 0.3169, 0.9773, 0.3965, 0.9362, 0.4304, 0.8087, 0.3634, 0.899, 0.3823, 0.9197, 0.4629, 0.8278, 0.3634, 0.899, 0.3037, 0.9532, 0.3105, 0.9681, 0.3823, 0.9197, 0.3925, 0.796, 0.3448, 0.8796, 0.3634, 0.899, 0.4304, 0.8087, 0.3448, 0.8796, 0.2986, 0.9368, 0.3037, 0.9532, 0.3634, 0.899, 0.3594, 0.7775, 0.3314, 0.8666, 0.3448, 0.8796, 0.3925, 0.796, 0.3314, 0.8666, 0.2972, 0.9239, 0.2986, 0.9368, 0.3448, 0.8796, 0.3399, 0.7629, 0.327, 0.8637, 0.3314, 0.8666, 0.3594, 0.7775, 0.327, 0.8637, 0.3, 0.9182, 0.2972, 0.9239, 0.3314, 0.8666, 0.3392, 0.7782, 0.3326, 0.8715, 0.327, 0.8637, 0.3399, 0.7629, 0.3326, 0.8715, 0.3062, 0.9209, 0.3, 0.9182, 0.327, 0.8637, 0.3576, 0.8037, 0.3467, 0.888, 0.3326, 0.8715, 0.3392, 0.7782, 0.3467, 0.888, 0.3134, 0.9308, 0.3062, 0.9209, 0.3326, 0.8715, 0.1607, 0.7989, 0.0324, 0.7787, 0.1535, 0.789, 0.1535, 0.789, 0.0324, 0.7787, 0.1473, 0.7863, 0.1473, 0.7863, 0.0324, 0.7787, 0.1444, 0.792, 0.1444, 0.792, 0.0324, 0.7787, 0.1459, 0.8049, 0.1459, 0.8049, 0.0324, 0.7787, 0.151, 0.8213, 0.151, 0.8213, 0.0324, 0.7787, 0.1578, 0.8362, 0.1578, 0.8362, 0.0324, 0.7787, 0.1642, 0.8454, 0.1642, 0.8454, 0.0324, 0.7787, 0.1688, 0.8467, 0.1688, 0.8467, 0.0324, 0.7787, 0.1709, 0.8403, 0.1709, 0.8403, 0.0324, 0.7787, 0.1702, 0.8281, 0.1702, 0.8281, 0.0324, 0.7787, 0.1667, 0.8131, 0.1667, 0.8131, 0.0324, 0.7787, 0.1607, 0.7989, 0.3716, 0.7879, 0.2641, 0.8177, 0.2479, 0.8, 0.3575, 0.7675, 0.2641, 0.8177, 0.1667, 0.8131, 0.1607, 0.7989, 0.2479, 0.8, 0.388, 0.8025, 0.28, 0.8343, 0.2641, 0.8177, 0.3716, 0.7879, 0.28, 0.8343, 0.1702, 0.8281, 0.1667, 0.8131, 0.2641, 0.8177, 0.4024, 0.8073, 0.2913, 0.8453, 0.28, 0.8343, 0.388, 0.8025, 0.2913, 0.8453, 0.1709, 0.8403, 0.1702, 0.8281, 0.28, 0.8343, 0.4109, 0.801, 0.2951, 0.8478, 0.2913, 0.8453, 0.4024, 0.8073, 0.2951, 0.8478, 0.1688, 0.8467, 0.1709, 0.8403, 0.2913, 0.8453, 0.4111, 0.7853, 0.2904, 0.8412, 0.2951, 0.8478, 0.4109, 0.801, 0.2904, 0.8412, 0.1642, 0.8454, 0.1688, 0.8467, 0.2951, 0.8478, 0.4032, 0.7645, 0.2783, 0.8271, 0.2904, 0.8412, 0.4111, 0.7853, 0.2783, 0.8271, 0.1578, 0.8362, 0.1642, 0.8454, 0.2904, 0.8412, 0.3891, 0.7441, 0.2622, 0.8094, 0.2783, 0.8271, 0.4032, 0.7645, 0.2622, 0.8094, 0.151, 0.8213, 0.1578, 0.8362, 0.2783, 0.8271, 0.3727, 0.7295, 0.2463, 0.7929, 0.2622, 0.8094, 0.3891, 0.7441, 0.2463, 0.7929, 0.1459, 0.8049, 0.151, 0.8213, 0.2622, 0.8094, 0.3583, 0.7247, 0.2349, 0.7818, 0.2463, 0.7929, 0.3727, 0.7295, 0.2349, 0.7818, 0.1444, 0.792, 0.1459, 0.8049, 0.2463, 0.7929, 0.3499, 0.731, 0.2311, 0.7793, 0.2349, 0.7818, 0.3583, 0.7247, 0.2311, 0.7793, 0.1473, 0.7863, 0.1444, 0.792, 0.2349, 0.7818, 0.3496, 0.7467, 0.2359, 0.786, 0.2311, 0.7793, 0.3499, 0.731, 0.2359, 0.786, 0.1535, 0.789, 0.1473, 0.7863, 0.2311, 0.7793, 0.3575, 0.7675, 0.2479, 0.8, 0.2359, 0.786, 0.3496, 0.7467, 0.2479, 0.8, 0.1607, 0.7989, 0.1535, 0.789, 0.2359, 0.786, 0.123, 0.6119, 0.0007876, 0.5509, 0.1183, 0.5887, 0.1183, 0.5887, 0.0007876, 0.5509, 0.1145, 0.5806, 0.1145, 0.5806, 0.0007876, 0.5509, 0.1135, 0.5907, 0.1135, 0.5907, 0.0007876, 0.5509, 0.1161, 0.6171, 0.1161, 0.6171, 0.0007876, 0.5509, 0.1212, 0.652, 0.1212, 0.652, 0.0007876, 0.5509, 0.1262, 0.6849, 0.1262, 0.6849, 0.0007876, 0.5509, 0.1294, 0.7064, 0.1294, 0.7064, 0.0007876, 0.5509, 0.1304, 0.7114, 0.1304, 0.7114, 0.0007876, 0.5509, 0.13, 0.6997, 0.13, 0.6997, 0.0007876, 0.5509, 0.1287, 0.6749, 0.1287, 0.6749, 0.0007876, 0.5509, 0.1266, 0.6432, 0.1266, 0.6432, 0.0007876, 0.5509, 0.123, 0.6119, 0.199, 0.6837, 0.1266, 0.6432, 0.123, 0.6119, 0.1883, 0.6303, 0.2104, 0.7348, 0.1287, 0.6749, 0.1266, 0.6432, 0.199, 0.6837, 0.2193, 0.77, 0.13, 0.6997, 0.1287, 0.6749, 0.2104, 0.7348, 0.2234, 0.7797, 0.1304, 0.7114, 0.13, 0.6997, 0.2193, 0.77, 0.2216, 0.7615, 0.1294, 0.7064, 0.1304, 0.7114, 0.2234, 0.7797, 0.2144, 0.7201, 0.1262, 0.6849, 0.1294, 0.7064, 0.2216, 0.7615, 0.2037, 0.6667, 0.1212, 0.652, 0.1262, 0.6849, 0.2144, 0.7201, 0.1924, 0.6156, 0.1161, 0.6171, 0.1212, 0.652, 0.2037, 0.6667, 0.1834, 0.5804, 0.1135, 0.5907, 0.1161, 0.6171, 0.1924, 0.6156, 0.1793, 0.5707, 0.1145, 0.5806, 0.1135, 0.5907, 0.1834, 0.5804, 0.1811, 0.5889, 0.1183, 0.5887, 0.1145, 0.5806, 0.1793, 0.5707, 0.1883, 0.6303, 0.123, 0.6119, 0.1183, 0.5887, 0.1811, 0.5889, 0.1086, 0.4725, 0.03314, 0.3917, 0.1059, 0.4592, 0.1059, 0.4592, 0.03314, 0.3917, 0.1037, 0.4545, 0.1037, 0.4545, 0.03314, 0.3917, 0.1031, 0.4604, 0.1031, 0.4604, 0.03314, 0.3917, 0.1046, 0.4756, 0.1046, 0.4756, 0.03314, 0.3917, 0.1075, 0.4956, 0.1075, 0.4956, 0.03314, 0.3917, 0.1104, 0.5145, 0.1104, 0.5145, 0.03314, 0.3917, 0.1123, 0.5269, 0.1123, 0.5269, 0.03314, 0.3917, 0.1129, 0.5298, 0.1129, 0.5298, 0.03314, 0.3917, 0.1126, 0.5231, 0.1126, 0.5231, 0.03314, 0.3917, 0.1119, 0.5088, 0.1119, 0.5088, 0.03314, 0.3917, 0.1107, 0.4906, 0.1107, 0.4906, 0.03314, 0.3917, 0.1086, 0.4725, 0.1635, 0.5277, 0.1107, 0.4906, 0.1086, 0.4725, 0.1649, 0.5032, 0.1627, 0.5513, 0.1119, 0.5088, 0.1107, 0.4906, 0.1635, 0.5277, 0.1626, 0.5677, 0.1126, 0.5231, 0.1119, 0.5088, 0.1627, 0.5513, 0.1632, 0.5726, 0.1129, 0.5298, 0.1126, 0.5231, 0.1626, 0.5677, 0.1645, 0.5645, 0.1123, 0.5269, 0.1129, 0.5298, 0.1632, 0.5726, 0.166, 0.5457, 0.1104, 0.5145, 0.1123, 0.5269, 0.1645, 0.5645, 0.1674, 0.5212, 0.1075, 0.4956, 0.1104, 0.5145, 0.166, 0.5457, 0.1682, 0.4976, 0.1046, 0.4756, 0.1075, 0.4956, 0.1674, 0.5212, 0.1683, 0.4812, 0.1031, 0.4604, 0.1046, 0.4756, 0.1682, 0.4976, 0.1676, 0.4763, 0.1037, 0.4545, 0.1031, 0.4604, 0.1683, 0.4812, 0.1664, 0.4844, 0.1059, 0.4592, 0.1037, 0.4545, 0.1676, 0.4763, 0.1649, 0.5032, 0.1086, 0.4725, 0.1059, 0.4592, 0.1664, 0.4844, 0.8577, 0.7539, 0.9626, 0.7199, 0.862, 0.7375, 0.862, 0.7375, 0.9626, 0.7199, 0.8669, 0.733, 0.8669, 0.733, 0.9626, 0.7199, 0.8706, 0.7422, 0.8706, 0.7422, 0.9626, 0.7199, 0.8716, 0.7631, 0.8716, 0.7631, 0.9626, 0.7199, 0.8701, 0.7898, 0.8701, 0.7898, 0.9626, 0.7199, 0.8671, 0.8144, 0.8671, 0.8144, 0.9626, 0.7199, 0.8638, 0.8298, 0.8638, 0.8298, 0.9626, 0.7199, 0.8607, 0.8323, 0.8607, 0.8323, 0.9626, 0.7199, 0.858, 0.8219, 0.858, 0.8219, 0.9626, 0.7199, 0.856, 0.8019, 0.856, 0.8019, 0.9626, 0.7199, 0.8556, 0.7773, 0.8556, 0.7773, 0.9626, 0.7199, 0.8577, 0.7539, 0.6221, 0.8051, 0.7252, 0.7901, 0.7419, 0.7609, 0.6472, 0.7687, 0.7252, 0.7901, 0.8556, 0.7773, 0.8577, 0.7539, 0.7419, 0.7609, 0.5929, 0.8311, 0.7086, 0.8185, 0.7252, 0.7901, 0.6221, 0.8051, 0.7086, 0.8185, 0.856, 0.8019, 0.8556, 0.7773, 0.7252, 0.7901, 0.5673, 0.8396, 0.6965, 0.8376, 0.7086, 0.8185, 0.5929, 0.8311, 0.6965, 0.8376, 0.858, 0.8219, 0.856, 0.8019, 0.7086, 0.8185, 0.5522, 0.8284, 0.6922, 0.8428, 0.6965, 0.8376, 0.5673, 0.8396, 0.6922, 0.8428, 0.8607, 0.8323, 0.858, 0.8219, 0.6965, 0.8376, 0.5517, 0.8004, 0.6969, 0.8333, 0.6922, 0.8428, 0.5522, 0.8284, 0.6969, 0.8333, 0.8638, 0.8298, 0.8607, 0.8323, 0.6922, 0.8428, 0.5659, 0.7633, 0.7093, 0.812, 0.6969, 0.8333, 0.5517, 0.8004, 0.7093, 0.812, 0.8671, 0.8144, 0.8638, 0.8298, 0.6969, 0.8333, 0.591, 0.7269, 0.7261, 0.7844, 0.7093, 0.812, 0.5659, 0.7633, 0.7261, 0.7844, 0.8701, 0.7898, 0.8671, 0.8144, 0.7093, 0.812, 0.6202, 0.7009, 0.7427, 0.7577, 0.7261, 0.7844, 0.591, 0.7269, 0.7427, 0.7577, 0.8716, 0.7631, 0.8701, 0.7898, 0.7261, 0.7844, 0.6459, 0.6924, 0.7548, 0.7384, 0.7427, 0.7577, 0.6202, 0.7009, 0.7548, 0.7384, 0.8706, 0.7422, 0.8716, 0.7631, 0.7427, 0.7577, 0.6609, 0.7036, 0.759, 0.7316, 0.7548, 0.7384, 0.6459, 0.6924, 0.759, 0.7316, 0.8669, 0.733, 0.8706, 0.7422, 0.7548, 0.7384, 0.6614, 0.7316, 0.7543, 0.7394, 0.759, 0.7316, 0.6609, 0.7036, 0.7543, 0.7394, 0.862, 0.7375, 0.8669, 0.733, 0.759, 0.7316, 0.6472, 0.7687, 0.7419, 0.7609, 0.7543, 0.7394, 0.6614, 0.7316, 0.7419, 0.7609, 0.8577, 0.7539, 0.862, 0.7375, 0.7543, 0.7394, 0.8639, 0.5907, 0.9364, 0.5675, 0.8673, 0.574, 0.8673, 0.574, 0.9364, 0.5675, 0.8701, 0.5681, 0.8701, 0.5681, 0.9364, 0.5675, 0.8708, 0.5754, 0.8708, 0.5754, 0.9364, 0.5675, 0.8689, 0.5945, 0.8689, 0.5945, 0.9364, 0.5675, 0.8652, 0.6197, 0.8652, 0.6197, 0.9364, 0.5675, 0.8616, 0.6435, 0.8616, 0.6435, 0.9364, 0.5675, 0.8592, 0.6591, 0.8592, 0.6591, 0.9364, 0.5675, 0.8585, 0.6627, 0.8585, 0.6627, 0.9364, 0.5675, 0.8588, 0.6542, 0.8588, 0.6542, 0.9364, 0.5675, 0.8597, 0.6363, 0.8597, 0.6363, 0.9364, 0.5675, 0.8613, 0.6134, 0.8613, 0.6134, 0.9364, 0.5675, 0.8639, 0.5907, 0.7879, 0.6529, 0.8613, 0.6134, 0.8639, 0.5907, 0.7986, 0.5995, 0.7766, 0.704, 0.8597, 0.6363, 0.8613, 0.6134, 0.7879, 0.6529, 0.7676, 0.7392, 0.8588, 0.6542, 0.8597, 0.6363, 0.7766, 0.704, 0.7635, 0.7489, 0.8585, 0.6627, 0.8588, 0.6542, 0.7676, 0.7392, 0.7653, 0.7307, 0.8592, 0.6591, 0.8585, 0.6627, 0.7635, 0.7489, 0.7725, 0.6893, 0.8616, 0.6435, 0.8592, 0.6591, 0.7653, 0.7307, 0.7832, 0.6359, 0.8652, 0.6197, 0.8616, 0.6435, 0.7725, 0.6893, 0.7946, 0.5848, 0.8689, 0.5945, 0.8652, 0.6197, 0.7832, 0.6359, 0.8035, 0.5496, 0.8708, 0.5754, 0.8689, 0.5945, 0.7946, 0.5848, 0.8076, 0.5399, 0.8701, 0.5681, 0.8708, 0.5754, 0.8035, 0.5496, 0.8058, 0.5581, 0.8673, 0.574, 0.8701, 0.5681, 0.8076, 0.5399, 0.7986, 0.5995, 0.8639, 0.5907, 0.8673, 0.574, 0.8058, 0.5581])
me_cone_007.materials.append(mat_puff)
me_cone_007.update()
me_icosphere_002 = bpy.data.meshes.new('Icosphere.002')
me_icosphere_002.from_pydata([(0.177, -0.8831, 0.2104), (-0.01629, -0.8445, 0.4954), (0.3363, -0.8179, 0.4512), (0.4749, -0.6609, 0.2559), (0.2081, -0.5904, 0.1793), (-0.09554, -0.7039, 0.3274), (0.1621, -0.5984, 0.7171), (0.4657, -0.4849, 0.569), (0.3865, -0.3443, 0.401), (0.03392, -0.3709, 0.4452), (-0.1047, -0.5279, 0.6405), (0.1932, -0.3057, 0.686), (0.2692, -0.8955, 0.3102), (0.06198, -0.9111, 0.3362), (0.1556, -0.8728, 0.4777), (-0.09823, -0.8058, 0.405), (0.01539, -0.8285, 0.2374), (0.3507, -0.8032, 0.1954), (0.4443, -0.7649, 0.3369), (0.1938, -0.7618, 0.1504), (0.369, -0.6312, 0.1771), (0.03363, -0.6564, 0.2192), (-0.1036, -0.7023, 0.589), (-0.1502, -0.6197, 0.4903), (0.2605, -0.7281, 0.608), (0.05323, -0.7438, 0.634), (0.5204, -0.5692, 0.4061), (0.4389, -0.6615, 0.521), (0.317, -0.4451, 0.2624), (0.4738, -0.4865, 0.3074), (-0.06872, -0.5274, 0.3754), (0.1097, -0.4607, 0.2884), (0.001247, -0.5577, 0.7193), (0.3366, -0.5324, 0.6772), (0.4684, -0.3831, 0.4914), (0.2146, -0.316, 0.4187), (-0.07412, -0.4239, 0.5595), (0.1764, -0.4271, 0.746), (0.01949, -0.3856, 0.701), (0.3548, -0.3604, 0.659), (0.3082, -0.2777, 0.5602), (0.101, -0.2933, 0.5862), (-0.2763, -0.874, 0.2013), (-0.08297, -0.8354, 0.4863), (-0.4355, -0.8088, 0.4421), (-0.5742, -0.6518, 0.2468), (-0.3073, -0.5813, 0.1702), (-0.003719, -0.6948, 0.3183), (-0.2614, -0.5893, 0.708), (-0.565, -0.4758, 0.5599), (-0.4858, -0.3352, 0.3919), (-0.1332, -0.3618, 0.4361), (0.005474, -0.5188, 0.6314), (-0.2924, -0.2966, 0.6769), (-0.3685, -0.8864, 0.3011), (-0.1612, -0.902, 0.3271), (-0.2548, -0.8637, 0.4686), (-0.001029, -0.7967, 0.3959), (-0.1147, -0.8194, 0.2283), (-0.45, -0.7941, 0.1863), (-0.5436, -0.7558, 0.3278), (-0.2931, -0.7527, 0.1413), (-0.4682, -0.6221, 0.168), (-0.1329, -0.6473, 0.2101), (0.004376, -0.6932, 0.5799), (0.05096, -0.6106, 0.4812), (-0.3597, -0.7191, 0.5989), (-0.1525, -0.7347, 0.6249), (-0.6197, -0.5601, 0.397), (-0.5382, -0.6524, 0.5119), (-0.4162, -0.436, 0.2533), (-0.5731, -0.4774, 0.2983), (-0.03054, -0.5183, 0.3663), (-0.209, -0.4516, 0.2793), (-0.1005, -0.5486, 0.7102), (-0.4358, -0.5233, 0.6681), (-0.5677, -0.374, 0.4823), (-0.3139, -0.3069, 0.4096), (-0.02514, -0.4149, 0.5504), (-0.2756, -0.418, 0.7369), (-0.1188, -0.3765, 0.6919), (-0.4541, -0.3513, 0.6499), (-0.4075, -0.2686, 0.5511), (-0.2003, -0.2842, 0.5771)], [], [(0, 13, 12), (1, 13, 15), (0, 12, 17), (0, 17, 19), (0, 19, 16), (1, 15, 22), (2, 14, 24), (3, 18, 26), (4, 20, 28), (5, 21, 30), (1, 22, 25), (2, 24, 27), (3, 26, 29), (4, 28, 31), (5, 30, 23), (6, 32, 37), (7, 33, 39), (8, 34, 40), (9, 35, 41), (10, 36, 38), (38, 41, 11), (38, 36, 41), (36, 9, 41), (41, 40, 11), (41, 35, 40), (35, 8, 40), (40, 39, 11), (40, 34, 39), (34, 7, 39), (39, 37, 11), (39, 33, 37), (33, 6, 37), (37, 38, 11), (37, 32, 38), (32, 10, 38), (23, 36, 10), (23, 30, 36), (30, 9, 36), (31, 35, 9), (31, 28, 35), (28, 8, 35), (29, 34, 8), (29, 26, 34), (26, 7, 34), (27, 33, 7), (27, 24, 33), (24, 6, 33), (25, 32, 6), (25, 22, 32), (22, 10, 32), (30, 31, 9), (30, 21, 31), (21, 4, 31), (28, 29, 8), (28, 20, 29), (20, 3, 29), (26, 27, 7), (26, 18, 27), (18, 2, 27), (24, 25, 6), (24, 14, 25), (14, 1, 25), (22, 23, 10), (22, 15, 23), (15, 5, 23), (16, 21, 5), (16, 19, 21), (19, 4, 21), (19, 20, 4), (19, 17, 20), (17, 3, 20), (17, 18, 3), (17, 12, 18), (12, 2, 18), (15, 16, 5), (15, 13, 16), (13, 0, 16), (12, 14, 2), (12, 13, 14), (13, 1, 14), (42, 55, 54), (43, 55, 57), (42, 54, 59), (42, 59, 61), (42, 61, 58), (43, 57, 64), (44, 56, 66), (45, 60, 68), (46, 62, 70), (47, 63, 72), (43, 64, 67), (44, 66, 69), (45, 68, 71), (46, 70, 73), (47, 72, 65), (48, 74, 79), (49, 75, 81), (50, 76, 82), (51, 77, 83), (52, 78, 80), (80, 83, 53), (80, 78, 83), (78, 51, 83), (83, 82, 53), (83, 77, 82), (77, 50, 82), (82, 81, 53), (82, 76, 81), (76, 49, 81), (81, 79, 53), (81, 75, 79), (75, 48, 79), (79, 80, 53), (79, 74, 80), (74, 52, 80), (65, 78, 52), (65, 72, 78), (72, 51, 78), (73, 77, 51), (73, 70, 77), (70, 50, 77), (71, 76, 50), (71, 68, 76), (68, 49, 76), (69, 75, 49), (69, 66, 75), (66, 48, 75), (67, 74, 48), (67, 64, 74), (64, 52, 74), (72, 73, 51), (72, 63, 73), (63, 46, 73), (70, 71, 50), (70, 62, 71), (62, 45, 71), (68, 69, 49), (68, 60, 69), (60, 44, 69), (66, 67, 48), (66, 56, 67), (56, 43, 67), (64, 65, 52), (64, 57, 65), (57, 47, 65), (58, 63, 47), (58, 61, 63), (61, 46, 63), (61, 62, 46), (61, 59, 62), (59, 45, 62), (59, 60, 45), (59, 54, 60), (54, 44, 60), (57, 58, 47), (57, 55, 58), (55, 42, 58), (54, 56, 44), (54, 55, 56), (55, 43, 56)])
me_icosphere_002.polygons.foreach_set('use_smooth', [True] * 160)
_uv = me_icosphere_002.uv_layers.new(name='UVMap')
_uv.uv.foreach_set('vector', [0.1818, 0.0, 0.2273, 0.07873, 0.1364, 0.07873, 0.2727, 0.1575, 0.3182, 0.07873, 0.3636, 0.1575, 0.9091, 0.0, 0.9545, 0.07873, 0.8636, 0.07873, 0.7273, 0.0, 0.7727, 0.07873, 0.6818, 0.07873, 0.5455, 0.0, 0.5909, 0.07873, 0.5, 0.07873, 0.2727, 0.1575, 0.3636, 0.1575, 0.3182, 0.2362, 0.09091, 0.1575, 0.1818, 0.1575, 0.1364, 0.2362, 0.8182, 0.1575, 0.9091, 0.1575, 0.8636, 0.2362, 0.6364, 0.1575, 0.7273, 0.1575, 0.6818, 0.2362, 0.4545, 0.1575, 0.5455, 0.1575, 0.5, 0.2362, 0.2727, 0.1575, 0.3182, 0.2362, 0.2273, 0.2362, 0.09091, 0.1575, 0.1364, 0.2362, 0.04546, 0.2362, 0.8182, 0.1575, 0.8636, 0.2362, 0.7727, 0.2362, 0.6364, 0.1575, 0.6818, 0.2362, 0.5909, 0.2362, 0.4545, 0.1575, 0.5, 0.2362, 0.4091, 0.2362, 0.1818, 0.3149, 0.2727, 0.3149, 0.2273, 0.3937, 0.0, 0.3149, 0.09091, 0.3149, 0.04546, 0.3937, 0.7273, 0.3149, 0.8182, 0.3149, 0.7727, 0.3937, 0.5455, 0.3149, 0.6364, 0.3149, 0.5909, 0.3937, 0.3636, 0.3149, 0.4545, 0.3149, 0.4091, 0.3937, 0.4091, 0.3937, 0.5, 0.3937, 0.4545, 0.4724, 0.4091, 0.3937, 0.4545, 0.3149, 0.5, 0.3937, 0.4545, 0.3149, 0.5455, 0.3149, 0.5, 0.3937, 0.5909, 0.3937, 0.6818, 0.3937, 0.6364, 0.4724, 0.5909, 0.3937, 0.6364, 0.3149, 0.6818, 0.3937, 0.6364, 0.3149, 0.7273, 0.3149, 0.6818, 0.3937, 0.7727, 0.3937, 0.8636, 0.3937, 0.8182, 0.4724, 0.7727, 0.3937, 0.8182, 0.3149, 0.8636, 0.3937, 0.8182, 0.3149, 0.9091, 0.3149, 0.8636, 0.3937, 0.04546, 0.3937, 0.1364, 0.3937, 0.09091, 0.4724, 0.04546, 0.3937, 0.09091, 0.3149, 0.1364, 0.3937, 0.09091, 0.3149, 0.1818, 0.3149, 0.1364, 0.3937, 0.2273, 0.3937, 0.3182, 0.3937, 0.2727, 0.4724, 0.2273, 0.3937, 0.2727, 0.3149, 0.3182, 0.3937, 0.2727, 0.3149, 0.3636, 0.3149, 0.3182, 0.3937, 0.4091, 0.2362, 0.4545, 0.3149, 0.3636, 0.3149, 0.4091, 0.2362, 0.5, 0.2362, 0.4545, 0.3149, 0.5, 0.2362, 0.5455, 0.3149, 0.4545, 0.3149, 0.5909, 0.2362, 0.6364, 0.3149, 0.5455, 0.3149, 0.5909, 0.2362, 0.6818, 0.2362, 0.6364, 0.3149, 0.6818, 0.2362, 0.7273, 0.3149, 0.6364, 0.3149, 0.7727, 0.2362, 0.8182, 0.3149, 0.7273, 0.3149, 0.7727, 0.2362, 0.8636, 0.2362, 0.8182, 0.3149, 0.8636, 0.2362, 0.9091, 0.3149, 0.8182, 0.3149, 0.04546, 0.2362, 0.09091, 0.3149, 0.0, 0.3149, 0.04546, 0.2362, 0.1364, 0.2362, 0.09091, 0.3149, 0.1364, 0.2362, 0.1818, 0.3149, 0.09091, 0.3149, 0.2273, 0.2362, 0.2727, 0.3149, 0.1818, 0.3149, 0.2273, 0.2362, 0.3182, 0.2362, 0.2727, 0.3149, 0.3182, 0.2362, 0.3636, 0.3149, 0.2727, 0.3149, 0.5, 0.2362, 0.5909, 0.2362, 0.5455, 0.3149, 0.5, 0.2362, 0.5455, 0.1575, 0.5909, 0.2362, 0.5455, 0.1575, 0.6364, 0.1575, 0.5909, 0.2362, 0.6818, 0.2362, 0.7727, 0.2362, 0.7273, 0.3149, 0.6818, 0.2362, 0.7273, 0.1575, 0.7727, 0.2362, 0.7273, 0.1575, 0.8182, 0.1575, 0.7727, 0.2362, 0.8636, 0.2362, 0.9545, 0.2362, 0.9091, 0.3149, 0.8636, 0.2362, 0.9091, 0.1575, 0.9545, 0.2362, 0.9091, 0.1575, 1.0, 0.1575, 0.9545, 0.2362, 0.1364, 0.2362, 0.2273, 0.2362, 0.1818, 0.3149, 0.1364, 0.2362, 0.1818, 0.1575, 0.2273, 0.2362, 0.1818, 0.1575, 0.2727, 0.1575, 0.2273, 0.2362, 0.3182, 0.2362, 0.4091, 0.2362, 0.3636, 0.3149, 0.3182, 0.2362, 0.3636, 0.1575, 0.4091, 0.2362, 0.3636, 0.1575, 0.4545, 0.1575, 0.4091, 0.2362, 0.5, 0.07873, 0.5455, 0.1575, 0.4545, 0.1575, 0.5, 0.07873, 0.5909, 0.07873, 0.5455, 0.1575, 0.5909, 0.07873, 0.6364, 0.1575, 0.5455, 0.1575, 0.6818, 0.07873, 0.7273, 0.1575, 0.6364, 0.1575, 0.6818, 0.07873, 0.7727, 0.07873, 0.7273, 0.1575, 0.7727, 0.07873, 0.8182, 0.1575, 0.7273, 0.1575, 0.8636, 0.07873, 0.9091, 0.1575, 0.8182, 0.1575, 0.8636, 0.07873, 0.9545, 0.07873, 0.9091, 0.1575, 0.9545, 0.07873, 1.0, 0.1575, 0.9091, 0.1575, 0.3636, 0.1575, 0.4091, 0.07873, 0.4545, 0.1575, 0.3636, 0.1575, 0.3182, 0.07873, 0.4091, 0.07873, 0.3182, 0.07873, 0.3636, 0.0, 0.4091, 0.07873, 0.1364, 0.07873, 0.1818, 0.1575, 0.09091, 0.1575, 0.1364, 0.07873, 0.2273, 0.07873, 0.1818, 0.1575, 0.2273, 0.07873, 0.2727, 0.1575, 0.1818, 0.1575, 0.1818, 0.0, 0.2273, 0.07873, 0.1364, 0.07873, 0.2727, 0.1575, 0.3182, 0.07873, 0.3636, 0.1575, 0.9091, 0.0, 0.9545, 0.07873, 0.8636, 0.07873, 0.7273, 0.0, 0.7727, 0.07873, 0.6818, 0.07873, 0.5455, 0.0, 0.5909, 0.07873, 0.5, 0.07873, 0.2727, 0.1575, 0.3636, 0.1575, 0.3182, 0.2362, 0.09091, 0.1575, 0.1818, 0.1575, 0.1364, 0.2362, 0.8182, 0.1575, 0.9091, 0.1575, 0.8636, 0.2362, 0.6364, 0.1575, 0.7273, 0.1575, 0.6818, 0.2362, 0.4545, 0.1575, 0.5455, 0.1575, 0.5, 0.2362, 0.2727, 0.1575, 0.3182, 0.2362, 0.2273, 0.2362, 0.09091, 0.1575, 0.1364, 0.2362, 0.04546, 0.2362, 0.8182, 0.1575, 0.8636, 0.2362, 0.7727, 0.2362, 0.6364, 0.1575, 0.6818, 0.2362, 0.5909, 0.2362, 0.4545, 0.1575, 0.5, 0.2362, 0.4091, 0.2362, 0.1818, 0.3149, 0.2727, 0.3149, 0.2273, 0.3937, 0.0, 0.3149, 0.09091, 0.3149, 0.04546, 0.3937, 0.7273, 0.3149, 0.8182, 0.3149, 0.7727, 0.3937, 0.5455, 0.3149, 0.6364, 0.3149, 0.5909, 0.3937, 0.3636, 0.3149, 0.4545, 0.3149, 0.4091, 0.3937, 0.4091, 0.3937, 0.5, 0.3937, 0.4545, 0.4724, 0.4091, 0.3937, 0.4545, 0.3149, 0.5, 0.3937, 0.4545, 0.3149, 0.5455, 0.3149, 0.5, 0.3937, 0.5909, 0.3937, 0.6818, 0.3937, 0.6364, 0.4724, 0.5909, 0.3937, 0.6364, 0.3149, 0.6818, 0.3937, 0.6364, 0.3149, 0.7273, 0.3149, 0.6818, 0.3937, 0.7727, 0.3937, 0.8636, 0.3937, 0.8182, 0.4724, 0.7727, 0.3937, 0.8182, 0.3149, 0.8636, 0.3937, 0.8182, 0.3149, 0.9091, 0.3149, 0.8636, 0.3937, 0.04546, 0.3937, 0.1364, 0.3937, 0.09091, 0.4724, 0.04546, 0.3937, 0.09091, 0.3149, 0.1364, 0.3937, 0.09091, 0.3149, 0.1818, 0.3149, 0.1364, 0.3937, 0.2273, 0.3937, 0.3182, 0.3937, 0.2727, 0.4724, 0.2273, 0.3937, 0.2727, 0.3149, 0.3182, 0.3937, 0.2727, 0.3149, 0.3636, 0.3149, 0.3182, 0.3937, 0.4091, 0.2362, 0.4545, 0.3149, 0.3636, 0.3149, 0.4091, 0.2362, 0.5, 0.2362, 0.4545, 0.3149, 0.5, 0.2362, 0.5455, 0.3149, 0.4545, 0.3149, 0.5909, 0.2362, 0.6364, 0.3149, 0.5455, 0.3149, 0.5909, 0.2362, 0.6818, 0.2362, 0.6364, 0.3149, 0.6818, 0.2362, 0.7273, 0.3149, 0.6364, 0.3149, 0.7727, 0.2362, 0.8182, 0.3149, 0.7273, 0.3149, 0.7727, 0.2362, 0.8636, 0.2362, 0.8182, 0.3149, 0.8636, 0.2362, 0.9091, 0.3149, 0.8182, 0.3149, 0.04546, 0.2362, 0.09091, 0.3149, 0.0, 0.3149, 0.04546, 0.2362, 0.1364, 0.2362, 0.09091, 0.3149, 0.1364, 0.2362, 0.1818, 0.3149, 0.09091, 0.3149, 0.2273, 0.2362, 0.2727, 0.3149, 0.1818, 0.3149, 0.2273, 0.2362, 0.3182, 0.2362, 0.2727, 0.3149, 0.3182, 0.2362, 0.3636, 0.3149, 0.2727, 0.3149, 0.5, 0.2362, 0.5909, 0.2362, 0.5455, 0.3149, 0.5, 0.2362, 0.5455, 0.1575, 0.5909, 0.2362, 0.5455, 0.1575, 0.6364, 0.1575, 0.5909, 0.2362, 0.6818, 0.2362, 0.7727, 0.2362, 0.7273, 0.3149, 0.6818, 0.2362, 0.7273, 0.1575, 0.7727, 0.2362, 0.7273, 0.1575, 0.8182, 0.1575, 0.7727, 0.2362, 0.8636, 0.2362, 0.9545, 0.2362, 0.9091, 0.3149, 0.8636, 0.2362, 0.9091, 0.1575, 0.9545, 0.2362, 0.9091, 0.1575, 1.0, 0.1575, 0.9545, 0.2362, 0.1364, 0.2362, 0.2273, 0.2362, 0.1818, 0.3149, 0.1364, 0.2362, 0.1818, 0.1575, 0.2273, 0.2362, 0.1818, 0.1575, 0.2727, 0.1575, 0.2273, 0.2362, 0.3182, 0.2362, 0.4091, 0.2362, 0.3636, 0.3149, 0.3182, 0.2362, 0.3636, 0.1575, 0.4091, 0.2362, 0.3636, 0.1575, 0.4545, 0.1575, 0.4091, 0.2362, 0.5, 0.07873, 0.5455, 0.1575, 0.4545, 0.1575, 0.5, 0.07873, 0.5909, 0.07873, 0.5455, 0.1575, 0.5909, 0.07873, 0.6364, 0.1575, 0.5455, 0.1575, 0.6818, 0.07873, 0.7273, 0.1575, 0.6364, 0.1575, 0.6818, 0.07873, 0.7727, 0.07873, 0.7273, 0.1575, 0.7727, 0.07873, 0.8182, 0.1575, 0.7273, 0.1575, 0.8636, 0.07873, 0.9091, 0.1575, 0.8182, 0.1575, 0.8636, 0.07873, 0.9545, 0.07873, 0.9091, 0.1575, 0.9545, 0.07873, 1.0, 0.1575, 0.9091, 0.1575, 0.3636, 0.1575, 0.4091, 0.07873, 0.4545, 0.1575, 0.3636, 0.1575, 0.3182, 0.07873, 0.4091, 0.07873, 0.3182, 0.07873, 0.3636, 0.0, 0.4091, 0.07873, 0.1364, 0.07873, 0.1818, 0.1575, 0.09091, 0.1575, 0.1364, 0.07873, 0.2273, 0.07873, 0.1818, 0.1575, 0.2273, 0.07873, 0.2727, 0.1575, 0.1818, 0.1575])
me_icosphere_002.materials.append(mat_eyes)
me_icosphere_002.update()
me_icosphere_003 = bpy.data.meshes.new('Icosphere.003')
me_icosphere_003.from_pydata([(0.1677, -0.843, 0.5135), (0.1413, -0.8189, 0.5588), (0.1895, -0.8177, 0.5538), (0.2084, -0.8067, 0.5346), (0.172, -0.801, 0.5276), (0.1305, -0.8085, 0.5426), (0.1657, -0.7677, 0.6079), (0.2071, -0.7601, 0.5929), (0.1963, -0.7498, 0.5767), (0.1482, -0.751, 0.5816), (0.1293, -0.762, 0.6009), (0.1699, -0.7257, 0.622), (0.1803, -0.8384, 0.5277), (0.152, -0.8391, 0.5306), (0.1648, -0.8243, 0.5543), (0.1302, -0.8189, 0.5477), (0.1457, -0.833, 0.521), (0.1914, -0.8319, 0.5163), (0.2042, -0.8171, 0.5401), (0.17, -0.8286, 0.5122), (0.1939, -0.8073, 0.5246), (0.1482, -0.8084, 0.5293), (0.1294, -0.7915, 0.582), (0.1231, -0.7854, 0.5724), (0.1791, -0.7942, 0.5832), (0.1508, -0.7949, 0.5861), (0.2146, -0.7832, 0.563), (0.2035, -0.7897, 0.5744), (0.1868, -0.7738, 0.5494), (0.2083, -0.7772, 0.5535), (0.1342, -0.7789, 0.5611), (0.1585, -0.7745, 0.5523), (0.1437, -0.7614, 0.6108), (0.1895, -0.7603, 0.6061), (0.2075, -0.7498, 0.5878), (0.1729, -0.7444, 0.5812), (0.1335, -0.7516, 0.5954), (0.1676, -0.7401, 0.6232), (0.1462, -0.7367, 0.6191), (0.192, -0.7357, 0.6144), (0.1856, -0.7296, 0.6049), (0.1574, -0.7303, 0.6078), (-0.2757, -0.8536, 0.4847), (-0.2493, -0.8295, 0.53), (-0.2974, -0.8283, 0.5251), (-0.3163, -0.8172, 0.5058), (-0.2799, -0.8116, 0.4988), (-0.2385, -0.8191, 0.5138), (-0.2737, -0.7783, 0.5791), (-0.3151, -0.7707, 0.5641), (-0.3043, -0.7604, 0.5479), (-0.2561, -0.7615, 0.5529), (-0.2372, -0.7726, 0.5721), (-0.2779, -0.7363, 0.5932), (-0.2883, -0.849, 0.4989), (-0.26, -0.8497, 0.5018), (-0.2728, -0.8348, 0.5255), (-0.2381, -0.8294, 0.5189), (-0.2536, -0.8436, 0.4923), (-0.2994, -0.8425, 0.4876), (-0.3122, -0.8277, 0.5113), (-0.278, -0.8392, 0.4835), (-0.3019, -0.8178, 0.4959), (-0.2561, -0.8189, 0.5006), (-0.2374, -0.8021, 0.5532), (-0.231, -0.796, 0.5437), (-0.2871, -0.8048, 0.5544), (-0.2588, -0.8054, 0.5573), (-0.3226, -0.7938, 0.5343), (-0.3114, -0.8003, 0.5456), (-0.2948, -0.7844, 0.5206), (-0.3162, -0.7877, 0.5247), (-0.2421, -0.7895, 0.5323), (-0.2665, -0.7851, 0.5235), (-0.2517, -0.772, 0.582), (-0.2975, -0.7709, 0.5773), (-0.3155, -0.7604, 0.559), (-0.2808, -0.755, 0.5524), (-0.2414, -0.7622, 0.5666), (-0.2756, -0.7507, 0.5944), (-0.2542, -0.7473, 0.5903), (-0.2999, -0.7462, 0.5856), (-0.2936, -0.7401, 0.5761), (-0.2653, -0.7408, 0.579)], [], [(0, 13, 12), (1, 13, 15), (0, 12, 17), (0, 17, 19), (0, 19, 16), (1, 15, 22), (2, 14, 24), (3, 18, 26), (4, 20, 28), (5, 21, 30), (1, 22, 25), (2, 24, 27), (3, 26, 29), (4, 28, 31), (5, 30, 23), (6, 32, 37), (7, 33, 39), (8, 34, 40), (9, 35, 41), (10, 36, 38), (38, 41, 11), (38, 36, 41), (36, 9, 41), (41, 40, 11), (41, 35, 40), (35, 8, 40), (40, 39, 11), (40, 34, 39), (34, 7, 39), (39, 37, 11), (39, 33, 37), (33, 6, 37), (37, 38, 11), (37, 32, 38), (32, 10, 38), (23, 36, 10), (23, 30, 36), (30, 9, 36), (31, 35, 9), (31, 28, 35), (28, 8, 35), (29, 34, 8), (29, 26, 34), (26, 7, 34), (27, 33, 7), (27, 24, 33), (24, 6, 33), (25, 32, 6), (25, 22, 32), (22, 10, 32), (30, 31, 9), (30, 21, 31), (21, 4, 31), (28, 29, 8), (28, 20, 29), (20, 3, 29), (26, 27, 7), (26, 18, 27), (18, 2, 27), (24, 25, 6), (24, 14, 25), (14, 1, 25), (22, 23, 10), (22, 15, 23), (15, 5, 23), (16, 21, 5), (16, 19, 21), (19, 4, 21), (19, 20, 4), (19, 17, 20), (17, 3, 20), (17, 18, 3), (17, 12, 18), (12, 2, 18), (15, 16, 5), (15, 13, 16), (13, 0, 16), (12, 14, 2), (12, 13, 14), (13, 1, 14), (42, 55, 54), (43, 55, 57), (42, 54, 59), (42, 59, 61), (42, 61, 58), (43, 57, 64), (44, 56, 66), (45, 60, 68), (46, 62, 70), (47, 63, 72), (43, 64, 67), (44, 66, 69), (45, 68, 71), (46, 70, 73), (47, 72, 65), (48, 74, 79), (49, 75, 81), (50, 76, 82), (51, 77, 83), (52, 78, 80), (80, 83, 53), (80, 78, 83), (78, 51, 83), (83, 82, 53), (83, 77, 82), (77, 50, 82), (82, 81, 53), (82, 76, 81), (76, 49, 81), (81, 79, 53), (81, 75, 79), (75, 48, 79), (79, 80, 53), (79, 74, 80), (74, 52, 80), (65, 78, 52), (65, 72, 78), (72, 51, 78), (73, 77, 51), (73, 70, 77), (70, 50, 77), (71, 76, 50), (71, 68, 76), (68, 49, 76), (69, 75, 49), (69, 66, 75), (66, 48, 75), (67, 74, 48), (67, 64, 74), (64, 52, 74), (72, 73, 51), (72, 63, 73), (63, 46, 73), (70, 71, 50), (70, 62, 71), (62, 45, 71), (68, 69, 49), (68, 60, 69), (60, 44, 69), (66, 67, 48), (66, 56, 67), (56, 43, 67), (64, 65, 52), (64, 57, 65), (57, 47, 65), (58, 63, 47), (58, 61, 63), (61, 46, 63), (61, 62, 46), (61, 59, 62), (59, 45, 62), (59, 60, 45), (59, 54, 60), (54, 44, 60), (57, 58, 47), (57, 55, 58), (55, 42, 58), (54, 56, 44), (54, 55, 56), (55, 43, 56)])
me_icosphere_003.polygons.foreach_set('use_smooth', [True] * 160)
_uv = me_icosphere_003.uv_layers.new(name='UVMap')
_uv.uv.foreach_set('vector', [0.1818, 0.0, 0.2273, 0.07873, 0.1364, 0.07873, 0.2727, 0.1575, 0.3182, 0.07873, 0.3636, 0.1575, 0.9091, 0.0, 0.9545, 0.07873, 0.8636, 0.07873, 0.7273, 0.0, 0.7727, 0.07873, 0.6818, 0.07873, 0.5455, 0.0, 0.5909, 0.07873, 0.5, 0.07873, 0.2727, 0.1575, 0.3636, 0.1575, 0.3182, 0.2362, 0.09091, 0.1575, 0.1818, 0.1575, 0.1364, 0.2362, 0.8182, 0.1575, 0.9091, 0.1575, 0.8636, 0.2362, 0.6364, 0.1575, 0.7273, 0.1575, 0.6818, 0.2362, 0.4545, 0.1575, 0.5455, 0.1575, 0.5, 0.2362, 0.2727, 0.1575, 0.3182, 0.2362, 0.2273, 0.2362, 0.09091, 0.1575, 0.1364, 0.2362, 0.04546, 0.2362, 0.8182, 0.1575, 0.8636, 0.2362, 0.7727, 0.2362, 0.6364, 0.1575, 0.6818, 0.2362, 0.5909, 0.2362, 0.4545, 0.1575, 0.5, 0.2362, 0.4091, 0.2362, 0.1818, 0.3149, 0.2727, 0.3149, 0.2273, 0.3937, 0.0, 0.3149, 0.09091, 0.3149, 0.04546, 0.3937, 0.7273, 0.3149, 0.8182, 0.3149, 0.7727, 0.3937, 0.5455, 0.3149, 0.6364, 0.3149, 0.5909, 0.3937, 0.3636, 0.3149, 0.4545, 0.3149, 0.4091, 0.3937, 0.4091, 0.3937, 0.5, 0.3937, 0.4545, 0.4724, 0.4091, 0.3937, 0.4545, 0.3149, 0.5, 0.3937, 0.4545, 0.3149, 0.5455, 0.3149, 0.5, 0.3937, 0.5909, 0.3937, 0.6818, 0.3937, 0.6364, 0.4724, 0.5909, 0.3937, 0.6364, 0.3149, 0.6818, 0.3937, 0.6364, 0.3149, 0.7273, 0.3149, 0.6818, 0.3937, 0.7727, 0.3937, 0.8636, 0.3937, 0.8182, 0.4724, 0.7727, 0.3937, 0.8182, 0.3149, 0.8636, 0.3937, 0.8182, 0.3149, 0.9091, 0.3149, 0.8636, 0.3937, 0.04546, 0.3937, 0.1364, 0.3937, 0.09091, 0.4724, 0.04546, 0.3937, 0.09091, 0.3149, 0.1364, 0.3937, 0.09091, 0.3149, 0.1818, 0.3149, 0.1364, 0.3937, 0.2273, 0.3937, 0.3182, 0.3937, 0.2727, 0.4724, 0.2273, 0.3937, 0.2727, 0.3149, 0.3182, 0.3937, 0.2727, 0.3149, 0.3636, 0.3149, 0.3182, 0.3937, 0.4091, 0.2362, 0.4545, 0.3149, 0.3636, 0.3149, 0.4091, 0.2362, 0.5, 0.2362, 0.4545, 0.3149, 0.5, 0.2362, 0.5455, 0.3149, 0.4545, 0.3149, 0.5909, 0.2362, 0.6364, 0.3149, 0.5455, 0.3149, 0.5909, 0.2362, 0.6818, 0.2362, 0.6364, 0.3149, 0.6818, 0.2362, 0.7273, 0.3149, 0.6364, 0.3149, 0.7727, 0.2362, 0.8182, 0.3149, 0.7273, 0.3149, 0.7727, 0.2362, 0.8636, 0.2362, 0.8182, 0.3149, 0.8636, 0.2362, 0.9091, 0.3149, 0.8182, 0.3149, 0.04546, 0.2362, 0.09091, 0.3149, 0.0, 0.3149, 0.04546, 0.2362, 0.1364, 0.2362, 0.09091, 0.3149, 0.1364, 0.2362, 0.1818, 0.3149, 0.09091, 0.3149, 0.2273, 0.2362, 0.2727, 0.3149, 0.1818, 0.3149, 0.2273, 0.2362, 0.3182, 0.2362, 0.2727, 0.3149, 0.3182, 0.2362, 0.3636, 0.3149, 0.2727, 0.3149, 0.5, 0.2362, 0.5909, 0.2362, 0.5455, 0.3149, 0.5, 0.2362, 0.5455, 0.1575, 0.5909, 0.2362, 0.5455, 0.1575, 0.6364, 0.1575, 0.5909, 0.2362, 0.6818, 0.2362, 0.7727, 0.2362, 0.7273, 0.3149, 0.6818, 0.2362, 0.7273, 0.1575, 0.7727, 0.2362, 0.7273, 0.1575, 0.8182, 0.1575, 0.7727, 0.2362, 0.8636, 0.2362, 0.9545, 0.2362, 0.9091, 0.3149, 0.8636, 0.2362, 0.9091, 0.1575, 0.9545, 0.2362, 0.9091, 0.1575, 1.0, 0.1575, 0.9545, 0.2362, 0.1364, 0.2362, 0.2273, 0.2362, 0.1818, 0.3149, 0.1364, 0.2362, 0.1818, 0.1575, 0.2273, 0.2362, 0.1818, 0.1575, 0.2727, 0.1575, 0.2273, 0.2362, 0.3182, 0.2362, 0.4091, 0.2362, 0.3636, 0.3149, 0.3182, 0.2362, 0.3636, 0.1575, 0.4091, 0.2362, 0.3636, 0.1575, 0.4545, 0.1575, 0.4091, 0.2362, 0.5, 0.07873, 0.5455, 0.1575, 0.4545, 0.1575, 0.5, 0.07873, 0.5909, 0.07873, 0.5455, 0.1575, 0.5909, 0.07873, 0.6364, 0.1575, 0.5455, 0.1575, 0.6818, 0.07873, 0.7273, 0.1575, 0.6364, 0.1575, 0.6818, 0.07873, 0.7727, 0.07873, 0.7273, 0.1575, 0.7727, 0.07873, 0.8182, 0.1575, 0.7273, 0.1575, 0.8636, 0.07873, 0.9091, 0.1575, 0.8182, 0.1575, 0.8636, 0.07873, 0.9545, 0.07873, 0.9091, 0.1575, 0.9545, 0.07873, 1.0, 0.1575, 0.9091, 0.1575, 0.3636, 0.1575, 0.4091, 0.07873, 0.4545, 0.1575, 0.3636, 0.1575, 0.3182, 0.07873, 0.4091, 0.07873, 0.3182, 0.07873, 0.3636, 0.0, 0.4091, 0.07873, 0.1364, 0.07873, 0.1818, 0.1575, 0.09091, 0.1575, 0.1364, 0.07873, 0.2273, 0.07873, 0.1818, 0.1575, 0.2273, 0.07873, 0.2727, 0.1575, 0.1818, 0.1575, 0.1818, 0.0, 0.2273, 0.07873, 0.1364, 0.07873, 0.2727, 0.1575, 0.3182, 0.07873, 0.3636, 0.1575, 0.9091, 0.0, 0.9545, 0.07873, 0.8636, 0.07873, 0.7273, 0.0, 0.7727, 0.07873, 0.6818, 0.07873, 0.5455, 0.0, 0.5909, 0.07873, 0.5, 0.07873, 0.2727, 0.1575, 0.3636, 0.1575, 0.3182, 0.2362, 0.09091, 0.1575, 0.1818, 0.1575, 0.1364, 0.2362, 0.8182, 0.1575, 0.9091, 0.1575, 0.8636, 0.2362, 0.6364, 0.1575, 0.7273, 0.1575, 0.6818, 0.2362, 0.4545, 0.1575, 0.5455, 0.1575, 0.5, 0.2362, 0.2727, 0.1575, 0.3182, 0.2362, 0.2273, 0.2362, 0.09091, 0.1575, 0.1364, 0.2362, 0.04546, 0.2362, 0.8182, 0.1575, 0.8636, 0.2362, 0.7727, 0.2362, 0.6364, 0.1575, 0.6818, 0.2362, 0.5909, 0.2362, 0.4545, 0.1575, 0.5, 0.2362, 0.4091, 0.2362, 0.1818, 0.3149, 0.2727, 0.3149, 0.2273, 0.3937, 0.0, 0.3149, 0.09091, 0.3149, 0.04546, 0.3937, 0.7273, 0.3149, 0.8182, 0.3149, 0.7727, 0.3937, 0.5455, 0.3149, 0.6364, 0.3149, 0.5909, 0.3937, 0.3636, 0.3149, 0.4545, 0.3149, 0.4091, 0.3937, 0.4091, 0.3937, 0.5, 0.3937, 0.4545, 0.4724, 0.4091, 0.3937, 0.4545, 0.3149, 0.5, 0.3937, 0.4545, 0.3149, 0.5455, 0.3149, 0.5, 0.3937, 0.5909, 0.3937, 0.6818, 0.3937, 0.6364, 0.4724, 0.5909, 0.3937, 0.6364, 0.3149, 0.6818, 0.3937, 0.6364, 0.3149, 0.7273, 0.3149, 0.6818, 0.3937, 0.7727, 0.3937, 0.8636, 0.3937, 0.8182, 0.4724, 0.7727, 0.3937, 0.8182, 0.3149, 0.8636, 0.3937, 0.8182, 0.3149, 0.9091, 0.3149, 0.8636, 0.3937, 0.04546, 0.3937, 0.1364, 0.3937, 0.09091, 0.4724, 0.04546, 0.3937, 0.09091, 0.3149, 0.1364, 0.3937, 0.09091, 0.3149, 0.1818, 0.3149, 0.1364, 0.3937, 0.2273, 0.3937, 0.3182, 0.3937, 0.2727, 0.4724, 0.2273, 0.3937, 0.2727, 0.3149, 0.3182, 0.3937, 0.2727, 0.3149, 0.3636, 0.3149, 0.3182, 0.3937, 0.4091, 0.2362, 0.4545, 0.3149, 0.3636, 0.3149, 0.4091, 0.2362, 0.5, 0.2362, 0.4545, 0.3149, 0.5, 0.2362, 0.5455, 0.3149, 0.4545, 0.3149, 0.5909, 0.2362, 0.6364, 0.3149, 0.5455, 0.3149, 0.5909, 0.2362, 0.6818, 0.2362, 0.6364, 0.3149, 0.6818, 0.2362, 0.7273, 0.3149, 0.6364, 0.3149, 0.7727, 0.2362, 0.8182, 0.3149, 0.7273, 0.3149, 0.7727, 0.2362, 0.8636, 0.2362, 0.8182, 0.3149, 0.8636, 0.2362, 0.9091, 0.3149, 0.8182, 0.3149, 0.04546, 0.2362, 0.09091, 0.3149, 0.0, 0.3149, 0.04546, 0.2362, 0.1364, 0.2362, 0.09091, 0.3149, 0.1364, 0.2362, 0.1818, 0.3149, 0.09091, 0.3149, 0.2273, 0.2362, 0.2727, 0.3149, 0.1818, 0.3149, 0.2273, 0.2362, 0.3182, 0.2362, 0.2727, 0.3149, 0.3182, 0.2362, 0.3636, 0.3149, 0.2727, 0.3149, 0.5, 0.2362, 0.5909, 0.2362, 0.5455, 0.3149, 0.5, 0.2362, 0.5455, 0.1575, 0.5909, 0.2362, 0.5455, 0.1575, 0.6364, 0.1575, 0.5909, 0.2362, 0.6818, 0.2362, 0.7727, 0.2362, 0.7273, 0.3149, 0.6818, 0.2362, 0.7273, 0.1575, 0.7727, 0.2362, 0.7273, 0.1575, 0.8182, 0.1575, 0.7727, 0.2362, 0.8636, 0.2362, 0.9545, 0.2362, 0.9091, 0.3149, 0.8636, 0.2362, 0.9091, 0.1575, 0.9545, 0.2362, 0.9091, 0.1575, 1.0, 0.1575, 0.9545, 0.2362, 0.1364, 0.2362, 0.2273, 0.2362, 0.1818, 0.3149, 0.1364, 0.2362, 0.1818, 0.1575, 0.2273, 0.2362, 0.1818, 0.1575, 0.2727, 0.1575, 0.2273, 0.2362, 0.3182, 0.2362, 0.4091, 0.2362, 0.3636, 0.3149, 0.3182, 0.2362, 0.3636, 0.1575, 0.4091, 0.2362, 0.3636, 0.1575, 0.4545, 0.1575, 0.4091, 0.2362, 0.5, 0.07873, 0.5455, 0.1575, 0.4545, 0.1575, 0.5, 0.07873, 0.5909, 0.07873, 0.5455, 0.1575, 0.5909, 0.07873, 0.6364, 0.1575, 0.5455, 0.1575, 0.6818, 0.07873, 0.7273, 0.1575, 0.6364, 0.1575, 0.6818, 0.07873, 0.7727, 0.07873, 0.7273, 0.1575, 0.7727, 0.07873, 0.8182, 0.1575, 0.7273, 0.1575, 0.8636, 0.07873, 0.9091, 0.1575, 0.8182, 0.1575, 0.8636, 0.07873, 0.9545, 0.07873, 0.9091, 0.1575, 0.9545, 0.07873, 1.0, 0.1575, 0.9091, 0.1575, 0.3636, 0.1575, 0.4091, 0.07873, 0.4545, 0.1575, 0.3636, 0.1575, 0.3182, 0.07873, 0.4091, 0.07873, 0.3182, 0.07873, 0.3636, 0.0, 0.4091, 0.07873, 0.1364, 0.07873, 0.1818, 0.1575, 0.09091, 0.1575, 0.1364, 0.07873, 0.2273, 0.07873, 0.1818, 0.1575, 0.2273, 0.07873, 0.2727, 0.1575, 0.1818, 0.1575])
me_icosphere_003.materials.append(mat_eye_dots)
me_icosphere_003.update()

# ---- objects
ob_light = bpy.data.objects.new('Light', light_light)
ob_camera = bpy.data.objects.new('Camera', cam_camera)
ob_icosphere = bpy.data.objects.new('Icosphere', me_icosphere)
ob_puffle = bpy.data.objects.new('puffle', me_puffle)
ob_cone_007 = bpy.data.objects.new('Cone.007', me_cone_007)
ob_icosphere_002 = bpy.data.objects.new('Icosphere.002', me_icosphere_002)
ob_icosphere_001 = bpy.data.objects.new('Icosphere.001', me_icosphere_003)

# ---- transforms, parenting, visibility, modifiers, constraints
ob_light.location = (4.076, 1.005, 5.904)
ob_light.rotation_euler = (0.6503, 0.05522, 1.866)
ob_light.lock_rotations_4d = False
ob_light.empty_display_type = 'ARROWS'
ob_light.color = (0.0, 0.0, 0.0, 0.0)
ob_light.lineart.crease_threshold = 0.0
ob_camera.location = (0.0, -4.0, 4.0)
ob_camera.rotation_euler = (0.7854, -0.0, 0.0)
ob_camera.lock_rotations_4d = False
ob_camera.empty_display_type = 'ARROWS'
ob_camera.color = (0.0, 0.0, 0.0, 0.0)
ob_camera.display_type = 'WIRE'
ob_camera.lineart.crease_threshold = 0.0
ob_icosphere.location = (0.0, 0.0, 0.0)
_m = ob_icosphere.modifiers.new('Auto Smooth', 'NODES')
_m.node_group = ng_auto_smooth
_gi = [s.identifier for s in ng_auto_smooth.interface.items_tree if s.item_type == 'SOCKET' and s.in_out == 'INPUT']
_m[_gi[1]] = 1.094  # Angle
ob_puffle.location = (0.0, -1.0, 1.035)
ob_puffle.rotation_euler = (0.7854, -0.0, 0.0)
ob_puffle.scale = (2.072, 2.072, 2.072)
ob_puffle.visible_shadow = False
ob_cone_007.location = (0.0, 0.0, 0.0)
_m = ob_cone_007.modifiers.new('Auto Smooth', 'NODES')
_m.node_group = ng_auto_smooth
_gi = [s.identifier for s in ng_auto_smooth.interface.items_tree if s.item_type == 'SOCKET' and s.in_out == 'INPUT']
_m[_gi[1]] = 2.902  # Angle
ob_icosphere_002.location = (0.0, 0.0, 0.0)
_m = ob_icosphere_002.modifiers.new('Auto Smooth', 'NODES')
_m.node_group = ng_auto_smooth
_gi = [s.identifier for s in ng_auto_smooth.interface.items_tree if s.item_type == 'SOCKET' and s.in_out == 'INPUT']
_m[_gi[1]] = 0.7278  # Angle
ob_icosphere_001.location = (0.0, 0.0, 0.0)
_m = ob_icosphere_001.modifiers.new('Auto Smooth', 'NODES')
_m.node_group = ng_auto_smooth
_gi = [s.identifier for s in ng_auto_smooth.interface.items_tree if s.item_type == 'SOCKET' and s.in_out == 'INPUT']
_m[_gi[1]] = 0.7278  # Angle

# ---- collection membership
col_collection.objects.link(ob_light)
col_collection.objects.link(ob_camera)
col_collection.objects.link(ob_icosphere)
col_collection.objects.link(ob_puffle)
col_collection.objects.link(ob_cone_007)
col_collection.objects.link(ob_icosphere_002)
col_collection.objects.link(ob_icosphere_001)

# ---- scene / render settings (as saved in the file)
scene.camera = ob_camera
scene.frame_start = 1; scene.frame_end = 250; scene.frame_set(1)
scene.render.engine = 'BLENDER_EEVEE_NEXT'
scene.cycles.sampling_pattern = 'TABULATED_SOBOL'
scene.view_settings.view_transform = 'Filmic'
bpy.context.view_layer.update()
